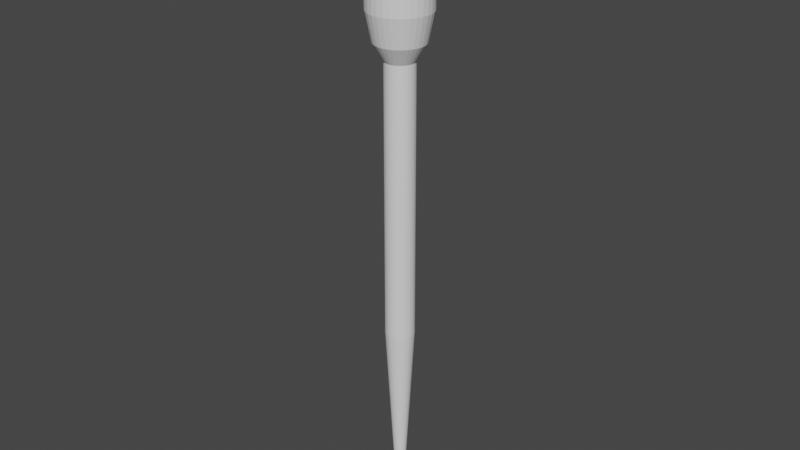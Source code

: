 # Source: PipetScaled.blend  (saved by Blender 2.82.7; exported with 4.5.12 LTS)
import bpy
from mathutils import Matrix  # noqa: F401  (used for matrix-valued properties, if any)

bpy.ops.wm.read_factory_settings(use_empty=True)
scene = bpy.context.scene
scene.name = 'Scene'

# ---- collections
col_collection = bpy.data.collections.new('Collection'); scene.collection.children.link(col_collection)

# ---- world
world_world = bpy.data.worlds.new('World'); scene.world = world_world
world_world.use_nodes = True; world_world.node_tree.nodes.clear()
_N = world_world.node_tree.nodes; _L = world_world.node_tree.links
n0 = _N.new('ShaderNodeOutputWorld'); n0.name = 'World Output'; n0.location = (300, 300)
n1 = _N.new('ShaderNodeBackground'); n1.name = 'Background'; n1.location = (10, 300)
n1.inputs[0].default_value = (0.05088, 0.05088, 0.05088, 1.0)
_L.new(n1.outputs[0], n0.inputs[0])
n0.is_active_output = True
world_world.color = (0.05088, 0.05088, 0.05088)
world_world.use_sun_shadow = False
world_world.sun_shadow_jitter_overblur = 0.0

# ---- meshes
me_cylinder_002 = bpy.data.meshes.new('Cylinder.002')
me_cylinder_002.from_pydata([(-1.108e-06, 0.00895, -0.0084), (-1.108e-06, 0.00895, 0.1613), (0.001746, 0.008778, -0.0084), (0.001746, 0.008778, 0.1613), (0.003424, 0.008269, -0.0084), (0.003424, 0.008269, 0.1613), (0.004973, 0.007442, -0.0084), (0.004973, 0.007442, 0.1613), (0.006327, 0.006329, -0.0084), (0.006327, 0.006329, 0.1613), (0.007443, 0.004972, -0.0084), (0.007443, 0.004972, 0.1613), (0.008269, 0.003425, -0.0084), (0.008269, 0.003425, 0.1613), (0.008777, 0.001746, -0.0084), (0.008777, 0.001746, 0.1613), (0.008948, 7.206e-09, -0.0084), (0.008948, 7.206e-09, 0.1613), (0.008777, -0.001746, -0.0084), (0.008777, -0.001746, 0.1613), (0.008269, -0.003425, -0.0084), (0.008269, -0.003425, 0.1613), (0.007443, -0.004972, -0.0084), (0.007443, -0.004972, 0.1613), (0.006327, -0.006329, -0.0084), (0.006327, -0.006329, 0.1613), (0.004973, -0.007442, -0.0084), (0.004973, -0.007442, 0.1613), (0.003424, -0.008269, -0.0084), (0.003424, -0.008269, 0.1613), (0.001746, -0.008778, -0.0084), (0.001746, -0.008778, 0.1613), (-1.108e-06, -0.00895, -0.0084), (-1.108e-06, -0.00895, 0.1613), (-0.001746, -0.008778, -0.0084), (-0.001746, -0.008778, 0.1613), (-0.003423, -0.008269, -0.0084), (-0.003423, -0.008269, 0.1613), (-0.004974, -0.007442, -0.0084), (-0.004974, -0.007442, 0.1613), (-0.00633, -0.006329, -0.0084), (-0.00633, -0.006329, 0.1613), (-0.007442, -0.004972, -0.0084), (-0.007442, -0.004972, 0.1613), (-0.008269, -0.003425, -0.0084), (-0.008269, -0.003425, 0.1613), (-0.008779, -0.001746, -0.0084), (-0.008779, -0.001746, 0.1613), (-0.008952, 1.517e-08, -0.0084), (-0.008952, 1.517e-08, 0.1613), (-0.008779, 0.001746, -0.0084), (-0.008779, 0.001746, 0.1613), (-0.008269, 0.003425, -0.0084), (-0.008269, 0.003425, 0.1613), (-0.007442, 0.004972, -0.0084), (-0.007442, 0.004972, 0.1613), (-0.00633, 0.006329, -0.0084), (-0.00633, 0.006329, 0.1613), (-0.004974, 0.007442, -0.0084), (-0.004974, 0.007442, 0.1613), (-0.003423, 0.008269, -0.0084), (-0.003423, 0.008269, 0.1613), (-0.001746, 0.008778, -0.0084), (-0.001746, 0.008778, 0.1613), (-1.108e-06, 0.0153, -0.01896), (0.002984, 0.015, -0.01896), (0.005854, 0.01413, -0.01896), (0.008496, 0.01272, -0.01896), (0.01082, 0.01082, -0.01896), (0.01272, 0.008499, -0.01896), (0.01413, 0.005854, -0.01896), (0.015, 0.002984, -0.01896), (0.0153, 7.685e-09, -0.01896), (0.015, -0.002984, -0.01896), (0.01413, -0.005854, -0.01896), (0.01272, -0.008499, -0.01896), (0.01082, -0.01082, -0.01896), (0.008496, -0.01272, -0.01896), (0.005853, -0.01413, -0.01896), (0.002984, -0.015, -0.01896), (-1.108e-06, -0.0153, -0.01896), (-0.002984, -0.015, -0.01896), (-0.005855, -0.01413, -0.01896), (-0.008498, -0.01272, -0.01896), (-0.01082, -0.01082, -0.01896), (-0.01272, -0.008499, -0.01896), (-0.01413, -0.005854, -0.01896), (-0.015, -0.002984, -0.01896), (-0.0153, 2.13e-08, -0.01896), (-0.015, 0.002984, -0.01896), (-0.01413, 0.005854, -0.01896), (-0.01272, 0.008499, -0.01896), (-0.01082, 0.01082, -0.01896), (-0.008498, 0.01272, -0.01896), (-0.005855, 0.01413, -0.01896), (-0.002984, 0.015, -0.01896), (-1.108e-06, 0.01888, -0.0364), (0.003684, 0.01852, -0.0364), (0.007226, 0.01744, -0.0364), (0.01049, 0.0157, -0.0364), (0.01335, 0.01335, -0.0364), (0.0157, 0.01049, -0.0364), (0.01745, 0.007226, -0.0364), (0.01852, 0.003684, -0.0364), (0.01888, 7.956e-09, -0.0364), (0.01852, -0.003684, -0.0364), (0.01745, -0.007226, -0.0364), (0.0157, -0.01049, -0.0364), (0.01335, -0.01335, -0.0364), (0.01049, -0.0157, -0.0364), (0.007226, -0.01744, -0.0364), (0.003684, -0.01852, -0.0364), (-1.108e-06, -0.01888, -0.0364), (-0.003684, -0.01852, -0.0364), (-0.007228, -0.01744, -0.0364), (-0.01049, -0.0157, -0.0364), (-0.01335, -0.01335, -0.0364), (-0.0157, -0.01049, -0.0364), (-0.01745, -0.007226, -0.0364), (-0.01852, -0.003684, -0.0364), (-0.01888, 2.476e-08, -0.0364), (-0.01852, 0.003684, -0.0364), (-0.01745, 0.007226, -0.0364), (-0.0157, 0.01049, -0.0364), (-0.01335, 0.01335, -0.0364), (-0.01049, 0.0157, -0.0364), (-0.007228, 0.01744, -0.0364), (-0.003684, 0.01852, -0.0364), (-1.108e-06, 0.01888, -0.05826), (0.003684, 0.01852, -0.05826), (0.007226, 0.01744, -0.05826), (0.01049, 0.0157, -0.05826), (0.01335, 0.01335, -0.05826), (0.0157, 0.01049, -0.05826), (0.01745, 0.007226, -0.05826), (0.01852, 0.003684, -0.05826), (0.01888, 7.956e-09, -0.05826), (0.01852, -0.003684, -0.05826), (0.01745, -0.007226, -0.05826), (0.0157, -0.01049, -0.05826), (0.01335, -0.01335, -0.05826), (0.01049, -0.0157, -0.05826), (0.007226, -0.01744, -0.05826), (0.003684, -0.01852, -0.05826), (-1.108e-06, -0.01888, -0.05826), (-0.003684, -0.01852, -0.05826), (-0.007228, -0.01744, -0.05826), (-0.01049, -0.0157, -0.05826), (-0.01335, -0.01335, -0.05826), (-0.0157, -0.01049, -0.05826), (-0.01745, -0.007226, -0.05826), (-0.01852, -0.003684, -0.05826), (-0.01888, 2.476e-08, -0.05826), (-0.01852, 0.003684, -0.05826), (-0.01745, 0.007226, -0.05826), (-0.0157, 0.01049, -0.05826), (-0.01335, 0.01335, -0.05826), (-0.01049, 0.0157, -0.05826), (-0.007228, 0.01744, -0.05826), (-0.003684, 0.01852, -0.05826), (-1.108e-06, 0.01888, -0.078), (0.003684, 0.01852, -0.078), (0.007226, 0.01744, -0.078), (0.01049, 0.0157, -0.078), (0.01335, 0.01335, -0.078), (0.0157, 0.01049, -0.078), (0.01745, 0.007226, -0.078), (0.01852, 0.003684, -0.078), (0.01888, 7.956e-09, -0.078), (0.01852, -0.003684, -0.078), (0.01745, -0.007226, -0.078), (0.0157, -0.01049, -0.078), (0.01335, -0.01335, -0.078), (0.01049, -0.0157, -0.078), (0.007226, -0.01744, -0.078), (0.003684, -0.01852, -0.078), (-1.108e-06, -0.01888, -0.078), (-0.003684, -0.01852, -0.078), (-0.007228, -0.01744, -0.078), (-0.01049, -0.0157, -0.078), (-0.01335, -0.01335, -0.078), (-0.0157, -0.01049, -0.078), (-0.01745, -0.007226, -0.078), (-0.01852, -0.003684, -0.078), (-0.01888, 2.476e-08, -0.078), (-0.01852, 0.003684, -0.078), (-0.01745, 0.007226, -0.078), (-0.0157, 0.01049, -0.078), (-0.01335, 0.01335, -0.078), (-0.01049, 0.0157, -0.078), (-0.007228, 0.01744, -0.078), (-0.003684, 0.01852, -0.078), (-1.108e-06, 0.0149, -0.0934), (0.002906, 0.01461, -0.0934), (0.0057, 0.01376, -0.0934), (0.008273, 0.01239, -0.0934), (0.01053, 0.01053, -0.0934), (0.01239, 0.008275, -0.0934), (0.01376, 0.0057, -0.0934), (0.01461, 0.002906, -0.0934), (0.01489, 5.852e-09, -0.0934), (0.01461, -0.002906, -0.0934), (0.01376, -0.0057, -0.0934), (0.01239, -0.008275, -0.0934), (0.01053, -0.01053, -0.0934), (0.008273, -0.01238, -0.0934), (0.0057, -0.01376, -0.0934), (0.002906, -0.01461, -0.0934), (-1.108e-06, -0.0149, -0.0934), (-0.002904, -0.01461, -0.0934), (-0.005702, -0.01376, -0.0934), (-0.008275, -0.01238, -0.0934), (-0.01053, -0.01053, -0.0934), (-0.01239, -0.008275, -0.0934), (-0.01376, -0.0057, -0.0934), (-0.01461, -0.002906, -0.0934), (-0.0149, 1.911e-08, -0.0934), (-0.01461, 0.002906, -0.0934), (-0.01376, 0.0057, -0.0934), (-0.01239, 0.008275, -0.0934), (-0.01053, 0.01053, -0.0934), (-0.008275, 0.01239, -0.0934), (-0.005702, 0.01376, -0.0934), (-0.002904, 0.01461, -0.0934), (-1.108e-06, 0.01105, -0.09913), (0.002158, 0.01084, -0.09913), (0.004229, 0.01021, -0.09913), (0.006141, 0.009191, -0.09913), (0.007815, 0.007816, -0.09913), (0.009192, 0.006141, -0.09913), (0.01021, 0.00423, -0.09913), (0.01084, 0.002157, -0.09913), (0.01105, 8.229e-09, -0.09913), (0.01084, -0.002157, -0.09913), (0.01021, -0.00423, -0.09913), (0.009192, -0.006141, -0.09913), (0.007815, -0.007816, -0.09913), (0.006141, -0.009191, -0.09913), (0.004229, -0.01021, -0.09913), (0.002158, -0.01084, -0.09913), (-1.108e-06, -0.01105, -0.09913), (-0.002156, -0.01084, -0.09913), (-0.004232, -0.01021, -0.09913), (-0.006141, -0.009191, -0.09913), (-0.007816, -0.007816, -0.09913), (-0.009193, -0.006141, -0.09913), (-0.01021, -0.00423, -0.09913), (-0.01084, -0.002157, -0.09913), (-0.01105, 1.807e-08, -0.09913), (-0.01084, 0.002157, -0.09913), (-0.01021, 0.00423, -0.09913), (-0.009193, 0.006141, -0.09913), (-0.007816, 0.007816, -0.09913), (-0.006141, 0.009191, -0.09913), (-0.004232, 0.01021, -0.09913), (-0.002156, 0.01084, -0.09913), (-1.108e-06, 0.006791, -0.103), (0.001326, 0.00666, -0.103), (0.002599, 0.006274, -0.103), (0.003772, 0.005646, -0.103), (0.004802, 0.004802, -0.103), (0.005647, 0.003773, -0.103), (0.006274, 0.002599, -0.103), (0.006661, 0.001325, -0.103), (0.006789, 1.087e-08, -0.103), (0.006661, -0.001325, -0.103), (0.006274, -0.002599, -0.103), (0.005647, -0.003773, -0.103), (0.004802, -0.004802, -0.103), (0.003772, -0.005646, -0.103), (0.002599, -0.006274, -0.103), (0.001326, -0.00666, -0.103), (-1.108e-06, -0.006791, -0.103), (-0.001325, -0.00666, -0.103), (-0.002599, -0.006274, -0.103), (-0.003774, -0.005646, -0.103), (-0.004804, -0.004802, -0.103), (-0.005647, -0.003773, -0.103), (-0.006272, -0.002599, -0.103), (-0.006662, -0.001325, -0.103), (-0.006791, 1.691e-08, -0.103), (-0.006662, 0.001325, -0.103), (-0.006272, 0.002599, -0.103), (-0.005647, 0.003773, -0.103), (-0.004804, 0.004802, -0.103), (-0.003774, 0.005646, -0.103), (-0.002599, 0.006274, -0.103), (-0.001325, 0.00666, -0.103), (-1.108e-06, 0.003396, -0.1038), (0.0006626, 0.003331, -0.1038), (0.001298, 0.003138, -0.1038), (0.001887, 0.002824, -0.1038), (0.0024, 0.002401, -0.1038), (0.002824, 0.001887, -0.1038), (0.003136, 0.0013, -0.1038), (0.003331, 0.0006625, -0.1038), (0.003396, 1.297e-08, -0.1038), (0.003331, -0.0006625, -0.1038), (0.003136, -0.0013, -0.1038), (0.002824, -0.001887, -0.1038), (0.0024, -0.002401, -0.1038), (0.001887, -0.002824, -0.1038), (0.001298, -0.003137, -0.1038), (0.0006626, -0.003331, -0.1038), (-1.108e-06, -0.003396, -0.1038), (-0.0006611, -0.003331, -0.1038), (-0.0013, -0.003137, -0.1038), (-0.001887, -0.002824, -0.1038), (-0.002401, -0.002401, -0.1038), (-0.002826, -0.001887, -0.1038), (-0.003139, -0.0013, -0.1038), (-0.003331, -0.0006625, -0.1038), (-0.003396, 1.599e-08, -0.1038), (-0.003331, 0.0006625, -0.1038), (-0.003139, 0.0013, -0.1038), (-0.002826, 0.001887, -0.1038), (-0.002401, 0.002401, -0.1038), (-0.001887, 0.002824, -0.1038), (-0.0013, 0.003138, -0.1038), (-0.0006611, 0.003331, -0.1038), (0.0007676, 0.003862, 0.2512), (-1.108e-06, 0.003937, 0.2512), (0.001508, 0.003638, 0.2512), (0.002187, 0.003274, 0.2512), (0.002786, 0.002784, 0.2512), (0.003274, 0.002188, 0.2512), (0.003638, 0.001507, 0.2512), (0.003861, 0.0007682, 0.2512), (0.003939, 6.827e-09, 0.2512), (0.003861, -0.0007682, 0.2512), (0.003638, -0.001507, 0.2512), (0.003274, -0.002188, 0.2512), (0.002786, -0.002784, 0.2512), (0.002187, -0.003274, 0.2512), (0.001508, -0.003638, 0.2512), (0.0007676, -0.003862, 0.2512), (-1.108e-06, -0.003937, 0.2512), (-0.0007679, -0.003862, 0.2512), (-0.001508, -0.003638, 0.2512), (-0.002187, -0.003274, 0.2512), (-0.002784, -0.002784, 0.2512), (-0.003274, -0.002188, 0.2512), (-0.00364, -0.001507, 0.2512), (-0.00386, -0.0007682, 0.2512), (-0.003938, 1.033e-08, 0.2512), (-0.00386, 0.0007682, 0.2512), (-0.00364, 0.001507, 0.2512), (-0.003274, 0.002188, 0.2512), (-0.002784, 0.002784, 0.2512), (-0.002187, 0.003274, 0.2512), (-0.001508, 0.003638, 0.2512), (-0.0007679, 0.003862, 0.2512), (0.0004948, 0.00248, 0.2832), (-1.108e-06, 0.002529, 0.2832), (0.0009678, 0.002337, 0.2832), (0.001405, 0.002103, 0.2832), (0.001788, 0.001788, 0.2832), (0.002103, 0.001405, 0.2832), (0.002339, 0.0009678, 0.2832), (0.002482, 0.0004934, 0.2832), (0.00253, 3.668e-09, 0.2832), (0.002482, -0.0004934, 0.2832), (0.002339, -0.0009678, 0.2832), (0.002103, -0.001405, 0.2832), (0.001788, -0.001788, 0.2832), (0.001405, -0.002103, 0.2832), (0.0009678, -0.002337, 0.2832), (0.0004948, -0.00248, 0.2832), (-1.108e-06, -0.002529, 0.2832), (-0.0004932, -0.00248, 0.2832), (-0.0009662, -0.002337, 0.2832), (-0.001403, -0.002103, 0.2832), (-0.001788, -0.001788, 0.2832), (-0.002103, -0.001405, 0.2832), (-0.002338, -0.0009678, 0.2832), (-0.002481, -0.0004934, 0.2832), (-0.002528, 5.92e-09, 0.2832), (-0.002481, 0.0004934, 0.2832), (-0.002338, 0.0009678, 0.2832), (-0.002103, 0.001405, 0.2832), (-0.001788, 0.001788, 0.2832), (-0.001403, 0.002103, 0.2832), (-0.0009662, 0.002337, 0.2832), (-0.0004932, 0.00248, 0.2832), (0.0004109, 0.002061, 0.2832), (-1.108e-06, 0.002101, 0.2832), (0.0008057, 0.001941, 0.2832), (0.001166, 0.001747, 0.2832), (0.001485, 0.001486, 0.2832), (0.001748, 0.001167, 0.2832), (0.001941, 0.000804, 0.2832), (0.002061, 0.0004099, 0.2832), (0.002103, 5.597e-09, 0.2832), (0.002061, -0.0004099, 0.2832), (0.001941, -0.000804, 0.2832), (0.001748, -0.001167, 0.2832), (0.001485, -0.001486, 0.2832), (0.001166, -0.001747, 0.2832), (0.0008057, -0.001941, 0.2832), (0.0004109, -0.002061, 0.2832), (-1.108e-06, -0.002101, 0.2832), (-0.0004112, -0.002061, 0.2832), (-0.000806, -0.001941, 0.2832), (-0.001168, -0.001747, 0.2832), (-0.001485, -0.001486, 0.2832), (-0.001746, -0.001167, 0.2832), (-0.001943, -0.000804, 0.2832), (-0.002061, -0.0004099, 0.2832), (-0.002101, 7.467e-09, 0.2832), (-0.002061, 0.0004099, 0.2832), (-0.001943, 0.000804, 0.2832), (-0.001746, 0.001167, 0.2832), (-0.001485, 0.001486, 0.2832), (-0.001168, 0.001747, 0.2832), (-0.000806, 0.001941, 0.2832), (-0.0004112, 0.002061, 0.2832), (0.001572, 0.007894, 0.1613), (-1.108e-06, 0.008049, 0.1613), (0.003079, 0.007436, 0.1613), (0.004472, 0.006693, 0.1613), (0.00569, 0.005692, 0.1613), (0.006694, 0.004472, 0.1613), (0.007438, 0.00308, 0.1613), (0.007893, 0.00157, 0.1613), (0.00805, -6.939e-09, 0.1613), (0.007893, -0.00157, 0.1613), (0.007438, -0.00308, 0.1613), (0.006694, -0.004472, 0.1613), (0.00569, -0.005692, 0.1613), (0.004472, -0.006693, 0.1613), (0.003079, -0.007436, 0.1613), (0.001572, -0.007894, 0.1613), (-1.108e-06, -0.008049, 0.1613), (-0.001571, -0.007894, 0.1613), (-0.003078, -0.007436, 0.1613), (-0.004474, -0.006693, 0.1613), (-0.005691, -0.005692, 0.1613), (-0.006692, -0.004472, 0.1613), (-0.007436, -0.00308, 0.1613), (-0.007892, -0.00157, 0.1613), (-0.008048, 2.254e-10, 0.1613), (-0.007892, 0.00157, 0.1613), (-0.007436, 0.00308, 0.1613), (-0.006692, 0.004472, 0.1613), (-0.005691, 0.005692, 0.1613), (-0.004474, 0.006693, 0.1613), (-0.003078, 0.007436, 0.1613), (-0.001571, 0.007894, 0.1613), (0.001592, 0.007992, -0.008384), (-1.108e-06, 0.008149, -0.008384), (0.003119, 0.007528, -0.008384), (0.004527, 0.006775, -0.008384), (0.005763, 0.005762, -0.008384), (0.006776, 0.004527, -0.008384), (0.007529, 0.003118, -0.008384), (0.007993, 0.00159, -0.008384), (0.008149, 2.139e-09, -0.008384), (0.007993, -0.00159, -0.008384), (0.007529, -0.003118, -0.008384), (0.006776, -0.004527, -0.008384), (0.005763, -0.005762, -0.008384), (0.004527, -0.006775, -0.008384), (0.003119, -0.007528, -0.008384), (0.001592, -0.007992, -0.008384), (-1.108e-06, -0.008149, -0.008384), (-0.00159, -0.007992, -0.008384), (-0.003118, -0.007528, -0.008384), (-0.004527, -0.006775, -0.008384), (-0.005763, -0.005762, -0.008384), (-0.006774, -0.004527, -0.008384), (-0.007528, -0.003118, -0.008384), (-0.007991, -0.00159, -0.008384), (-0.008147, 9.391e-09, -0.008384), (-0.007991, 0.00159, -0.008384), (-0.007528, 0.003118, -0.008384), (-0.006774, 0.004527, -0.008384), (-0.005763, 0.005762, -0.008384), (-0.004527, 0.006775, -0.008384), (-0.003118, 0.007528, -0.008384), (-0.00159, 0.007992, -0.008384), (0.002805, 0.0141, -0.01897), (-1.108e-06, 0.01438, -0.01897), (0.005502, 0.01328, -0.01897), (0.007989, 0.01195, -0.01897), (0.01017, 0.01017, -0.01897), (0.01195, 0.007988, -0.01897), (0.01328, 0.005502, -0.01897), (0.0141, 0.002805, -0.01897), (0.01438, -1.731e-08, -0.01897), (0.0141, -0.002805, -0.01897), (0.01328, -0.005502, -0.01897), (0.01195, -0.007988, -0.01897), (0.01017, -0.01017, -0.01897), (0.007989, -0.01195, -0.01897), (0.005502, -0.01328, -0.01897), (0.002805, -0.0141, -0.01897), (-1.108e-06, -0.01438, -0.01897), (-0.002805, -0.0141, -0.01897), (-0.005504, -0.01328, -0.01897), (-0.007987, -0.01195, -0.01897), (-0.01017, -0.01017, -0.01897), (-0.01195, -0.007988, -0.01897), (-0.01328, -0.005502, -0.01897), (-0.0141, -0.002805, -0.01897), (-0.01438, -4.515e-09, -0.01897), (-0.0141, 0.002805, -0.01897), (-0.01328, 0.005502, -0.01897), (-0.01195, 0.007988, -0.01897), (-0.01017, 0.01017, -0.01897), (-0.007987, 0.01195, -0.01897), (-0.005504, 0.01328, -0.01897), (-0.002805, 0.0141, -0.01897), (0.003392, 0.01706, -0.03639), (-1.108e-06, 0.01739, -0.03639), (0.006656, 0.01607, -0.03639), (0.009665, 0.01446, -0.03639), (0.0123, 0.0123, -0.03639), (0.01446, 0.009664, -0.03639), (0.01607, 0.006656, -0.03639), (0.01706, 0.003393, -0.03639), (0.0174, -1.49e-08, -0.03639), (0.01706, -0.003393, -0.03639), (0.01607, -0.006656, -0.03639), (0.01446, -0.009664, -0.03639), (0.0123, -0.0123, -0.03639), (0.009665, -0.01446, -0.03639), (0.006656, -0.01607, -0.03639), (0.003392, -0.01706, -0.03639), (-1.108e-06, -0.01739, -0.03639), (-0.003394, -0.01706, -0.03639), (-0.006654, -0.01607, -0.03639), (-0.009664, -0.01446, -0.03639), (-0.0123, -0.0123, -0.03639), (-0.01446, -0.009664, -0.03639), (-0.01607, -0.006656, -0.03639), (-0.01706, -0.003393, -0.03639), (-0.01739, 5.81e-10, -0.03639), (-0.01706, 0.003393, -0.03639), (-0.01607, 0.006656, -0.03639), (-0.01446, 0.009664, -0.03639), (-0.0123, 0.0123, -0.03639), (-0.009664, 0.01446, -0.03639), (-0.006654, 0.01607, -0.03639), (-0.003394, 0.01706, -0.03639), (0.003365, 0.01691, -0.07801), (-1.108e-06, 0.01724, -0.07801), (0.006598, 0.01593, -0.07801), (0.009581, 0.01434, -0.07801), (0.01219, 0.01219, -0.07801), (0.01434, 0.00958, -0.07801), (0.01593, 0.006599, -0.07801), (0.01691, 0.003364, -0.07801), (0.01724, -9.451e-09, -0.07801), (0.01691, -0.003364, -0.07801), (0.01593, -0.006599, -0.07801), (0.01434, -0.00958, -0.07801), (0.01219, -0.01219, -0.07801), (0.009581, -0.01434, -0.07801), (0.006598, -0.01593, -0.07801), (0.003365, -0.01691, -0.07801), (-1.108e-06, -0.01724, -0.07801), (-0.003364, -0.01691, -0.07801), (-0.006601, -0.01593, -0.07801), (-0.00958, -0.01434, -0.07801), (-0.01219, -0.01219, -0.07801), (-0.01434, -0.00958, -0.07801), (-0.01593, -0.006599, -0.07801), (-0.01691, -0.003364, -0.07801), (-0.01725, 5.898e-09, -0.07801), (-0.01691, 0.003364, -0.07801), (-0.01593, 0.006599, -0.07801), (-0.01434, 0.00958, -0.07801), (-0.01219, 0.01219, -0.07801), (-0.00958, 0.01434, -0.07801), (-0.006601, 0.01593, -0.07801), (-0.003364, 0.01691, -0.07801), (0.002665, 0.0134, -0.09338), (-1.108e-06, 0.01366, -0.09338), (0.005229, 0.01262, -0.09338), (0.007592, 0.01136, -0.09338), (0.009662, 0.009661, -0.09338), (0.01136, 0.00759, -0.09338), (0.01262, 0.005228, -0.09338), (0.0134, 0.002665, -0.09338), (0.01366, -9.677e-09, -0.09338), (0.0134, -0.002665, -0.09338), (0.01262, -0.005228, -0.09338), (0.01136, -0.00759, -0.09338), (0.009662, -0.009661, -0.09338), (0.007592, -0.01136, -0.09338), (0.005229, -0.01262, -0.09338), (0.002665, -0.0134, -0.09338), (-1.108e-06, -0.01366, -0.09338), (-0.002664, -0.0134, -0.09338), (-0.005227, -0.01262, -0.09338), (-0.00759, -0.01136, -0.09338), (-0.00966, -0.009661, -0.09338), (-0.01136, -0.00759, -0.09338), (-0.01262, -0.005228, -0.09338), (-0.0134, -0.002665, -0.09338), (-0.01366, 2.484e-09, -0.09338), (-0.0134, 0.002665, -0.09338), (-0.01262, 0.005228, -0.09338), (-0.01136, 0.00759, -0.09338), (-0.00966, 0.009661, -0.09338), (-0.00759, 0.01136, -0.09338), (-0.005227, 0.01262, -0.09338), (-0.002664, 0.0134, -0.09338), (0.001981, 0.009949, -0.09912), (7.992e-07, 0.01014, -0.09912), (0.003882, 0.009372, -0.09912), (0.005635, 0.008435, -0.09912), (0.007174, 0.007173, -0.09912), (0.008435, 0.005636, -0.09912), (0.009374, 0.003882, -0.09912), (0.00995, 0.001979, -0.09912), (0.01014, -2.835e-08, -0.09912), (0.00995, -0.001979, -0.09912), (0.009374, -0.003882, -0.09912), (0.008435, -0.005636, -0.09912), (0.007174, -0.007173, -0.09912), (0.005635, -0.008435, -0.09912), (0.003882, -0.009372, -0.09912), (0.001981, -0.009949, -0.09912), (7.992e-07, -0.01014, -0.09912), (-0.001979, -0.009949, -0.09912), (-0.003883, -0.009372, -0.09912), (-0.005634, -0.008435, -0.09912), (-0.007173, -0.007173, -0.09912), (-0.008433, -0.005636, -0.09912), (-0.009372, -0.003882, -0.09912), (-0.00995, -0.001979, -0.09912), (-0.01014, -1.932e-08, -0.09912), (-0.00995, 0.001979, -0.09912), (-0.009372, 0.003882, -0.09912), (-0.008433, 0.005636, -0.09912), (-0.007173, 0.007173, -0.09912), (-0.005634, 0.008435, -0.09912), (-0.003883, 0.009372, -0.09912), (-0.001979, 0.009949, -0.09912), (0.001206, 0.006059, -0.103), (7.992e-07, 0.006178, -0.103), (0.002366, 0.005707, -0.103), (0.003432, 0.005137, -0.103), (0.004369, 0.004368, -0.103), (0.005137, 0.003432, -0.103), (0.005708, 0.002364, -0.103), (0.00606, 0.001205, -0.103), (0.006177, -3.004e-08, -0.103), (0.00606, -0.001205, -0.103), (0.005708, -0.002364, -0.103), (0.005137, -0.003432, -0.103), (0.004369, -0.004368, -0.103), (0.003432, -0.005137, -0.103), (0.002366, -0.005707, -0.103), (0.001206, -0.006059, -0.103), (7.992e-07, -0.006178, -0.103), (-0.001205, -0.006059, -0.103), (-0.002364, -0.005707, -0.103), (-0.003431, -0.005137, -0.103), (-0.004369, -0.004368, -0.103), (-0.005136, -0.003432, -0.103), (-0.005708, -0.002364, -0.103), (-0.006059, -0.001205, -0.103), (-0.006177, -2.454e-08, -0.103), (-0.006059, 0.001205, -0.103), (-0.005708, 0.002364, -0.103), (-0.005136, 0.003432, -0.103), (-0.004369, 0.004368, -0.103), (-0.003431, 0.005137, -0.103), (-0.002364, 0.005707, -0.103), (-0.001205, 0.006059, -0.103), (0.0005749, 0.00288, -0.1036), (7.992e-07, 0.002936, -0.1036), (0.001124, 0.002713, -0.1036), (0.001632, 0.002442, -0.1036), (0.002078, 0.002076, -0.1036), (0.002442, 0.001631, -0.1036), (0.002713, 0.001124, -0.1036), (0.002881, 0.0005728, -0.1036), (0.002936, -3.324e-08, -0.1036), (0.002881, -0.0005729, -0.1036), (0.002713, -0.001124, -0.1036), (0.002442, -0.001631, -0.1036), (0.002078, -0.002076, -0.1036), (0.001632, -0.002442, -0.1036), (0.001124, -0.002713, -0.1036), (0.0005749, -0.00288, -0.1036), (7.992e-07, -0.002936, -0.1036), (-0.0005733, -0.00288, -0.1036), (-0.001123, -0.002713, -0.1036), (-0.00163, -0.002442, -0.1036), (-0.002076, -0.002076, -0.1036), (-0.002441, -0.001631, -0.1036), (-0.002711, -0.001124, -0.1036), (-0.002879, -0.0005729, -0.1036), (-0.002935, -3.063e-08, -0.1036), (-0.002879, 0.0005728, -0.1036), (-0.002711, 0.001124, -0.1036), (-0.002441, 0.001631, -0.1036), (-0.002076, 0.002076, -0.1036), (-0.00163, 0.002442, -0.1036), (-0.001123, 0.002713, -0.1036), (-0.0005733, 0.00288, -0.1036)], [], [(0, 1, 3, 2), (2, 3, 5, 4), (4, 5, 7, 6), (6, 7, 9, 8), (8, 9, 11, 10), (10, 11, 13, 12), (12, 13, 15, 14), (14, 15, 17, 16), (16, 17, 19, 18), (18, 19, 21, 20), (20, 21, 23, 22), (22, 23, 25, 24), (24, 25, 27, 26), (26, 27, 29, 28), (28, 29, 31, 30), (30, 31, 33, 32), (32, 33, 35, 34), (34, 35, 37, 36), (36, 37, 39, 38), (38, 39, 41, 40), (40, 41, 43, 42), (42, 43, 45, 44), (44, 45, 47, 46), (46, 47, 49, 48), (48, 49, 51, 50), (50, 51, 53, 52), (52, 53, 55, 54), (54, 55, 57, 56), (56, 57, 59, 58), (58, 59, 61, 60), (5, 3, 320, 322), (60, 61, 63, 62), (62, 63, 1, 0), (8, 10, 69, 68), (88, 89, 121, 120), (26, 28, 78, 77), (44, 46, 87, 86), (0, 2, 65, 64), (62, 0, 64, 95), (18, 20, 74, 73), (36, 38, 83, 82), (54, 56, 92, 91), (10, 12, 70, 69), (28, 30, 79, 78), (46, 48, 88, 87), (2, 4, 66, 65), (20, 22, 75, 74), (38, 40, 84, 83), (56, 58, 93, 92), (12, 14, 71, 70), (30, 32, 80, 79), (48, 50, 89, 88), (4, 6, 67, 66), (22, 24, 76, 75), (40, 42, 85, 84), (58, 60, 94, 93), (14, 16, 72, 71), (32, 34, 81, 80), (50, 52, 90, 89), (6, 8, 68, 67), (24, 26, 77, 76), (42, 44, 86, 85), (60, 62, 95, 94), (16, 18, 73, 72), (34, 36, 82, 81), (52, 54, 91, 90), (123, 124, 156, 155), (75, 76, 108, 107), (89, 90, 122, 121), (76, 77, 109, 108), (90, 91, 123, 122), (77, 78, 110, 109), (64, 65, 97, 96), (91, 92, 124, 123), (78, 79, 111, 110), (65, 66, 98, 97), (92, 93, 125, 124), (79, 80, 112, 111), (66, 67, 99, 98), (93, 94, 126, 125), (80, 81, 113, 112), (67, 68, 100, 99), (94, 95, 127, 126), (81, 82, 114, 113), (68, 69, 101, 100), (95, 64, 96, 127), (82, 83, 115, 114), (69, 70, 102, 101), (83, 84, 116, 115), (70, 71, 103, 102), (84, 85, 117, 116), (71, 72, 104, 103), (85, 86, 118, 117), (72, 73, 105, 104), (86, 87, 119, 118), (73, 74, 106, 105), (87, 88, 120, 119), (74, 75, 107, 106), (158, 159, 191, 190), (110, 111, 143, 142), (97, 98, 130, 129), (124, 125, 157, 156), (111, 112, 144, 143), (98, 99, 131, 130), (125, 126, 158, 157), (112, 113, 145, 144), (99, 100, 132, 131), (126, 127, 159, 158), (113, 114, 146, 145), (100, 101, 133, 132), (127, 96, 128, 159), (114, 115, 147, 146), (101, 102, 134, 133), (115, 116, 148, 147), (102, 103, 135, 134), (116, 117, 149, 148), (103, 104, 136, 135), (117, 118, 150, 149), (104, 105, 137, 136), (118, 119, 151, 150), (105, 106, 138, 137), (119, 120, 152, 151), (106, 107, 139, 138), (120, 121, 153, 152), (107, 108, 140, 139), (121, 122, 154, 153), (108, 109, 141, 140), (122, 123, 155, 154), (109, 110, 142, 141), (96, 97, 129, 128), (180, 181, 213, 212), (145, 146, 178, 177), (132, 133, 165, 164), (159, 128, 160, 191), (146, 147, 179, 178), (133, 134, 166, 165), (147, 148, 180, 179), (134, 135, 167, 166), (148, 149, 181, 180), (135, 136, 168, 167), (149, 150, 182, 181), (136, 137, 169, 168), (150, 151, 183, 182), (137, 138, 170, 169), (151, 152, 184, 183), (138, 139, 171, 170), (152, 153, 185, 184), (139, 140, 172, 171), (153, 154, 186, 185), (140, 141, 173, 172), (154, 155, 187, 186), (141, 142, 174, 173), (128, 129, 161, 160), (155, 156, 188, 187), (142, 143, 175, 174), (129, 130, 162, 161), (156, 157, 189, 188), (143, 144, 176, 175), (130, 131, 163, 162), (157, 158, 190, 189), (144, 145, 177, 176), (131, 132, 164, 163), (215, 216, 248, 247), (167, 168, 200, 199), (181, 182, 214, 213), (168, 169, 201, 200), (182, 183, 215, 214), (169, 170, 202, 201), (183, 184, 216, 215), (170, 171, 203, 202), (184, 185, 217, 216), (171, 172, 204, 203), (185, 186, 218, 217), (172, 173, 205, 204), (186, 187, 219, 218), (173, 174, 206, 205), (160, 161, 193, 192), (187, 188, 220, 219), (174, 175, 207, 206), (161, 162, 194, 193), (188, 189, 221, 220), (175, 176, 208, 207), (162, 163, 195, 194), (189, 190, 222, 221), (176, 177, 209, 208), (163, 164, 196, 195), (190, 191, 223, 222), (177, 178, 210, 209), (164, 165, 197, 196), (191, 160, 192, 223), (178, 179, 211, 210), (165, 166, 198, 197), (179, 180, 212, 211), (166, 167, 199, 198), (250, 251, 283, 282), (202, 203, 235, 234), (216, 217, 249, 248), (203, 204, 236, 235), (217, 218, 250, 249), (204, 205, 237, 236), (218, 219, 251, 250), (205, 206, 238, 237), (192, 193, 225, 224), (219, 220, 252, 251), (206, 207, 239, 238), (193, 194, 226, 225), (220, 221, 253, 252), (207, 208, 240, 239), (194, 195, 227, 226), (221, 222, 254, 253), (208, 209, 241, 240), (195, 196, 228, 227), (222, 223, 255, 254), (209, 210, 242, 241), (196, 197, 229, 228), (223, 192, 224, 255), (210, 211, 243, 242), (197, 198, 230, 229), (211, 212, 244, 243), (198, 199, 231, 230), (212, 213, 245, 244), (199, 200, 232, 231), (213, 214, 246, 245), (200, 201, 233, 232), (214, 215, 247, 246), (201, 202, 234, 233), (258, 259, 291, 290), (237, 238, 270, 269), (224, 225, 257, 256), (251, 252, 284, 283), (238, 239, 271, 270), (225, 226, 258, 257), (252, 253, 285, 284), (239, 240, 272, 271), (226, 227, 259, 258), (253, 254, 286, 285), (240, 241, 273, 272), (227, 228, 260, 259), (254, 255, 287, 286), (241, 242, 274, 273), (228, 229, 261, 260), (255, 224, 256, 287), (242, 243, 275, 274), (229, 230, 262, 261), (243, 244, 276, 275), (230, 231, 263, 262), (244, 245, 277, 276), (231, 232, 264, 263), (245, 246, 278, 277), (232, 233, 265, 264), (246, 247, 279, 278), (233, 234, 266, 265), (247, 248, 280, 279), (234, 235, 267, 266), (248, 249, 281, 280), (235, 236, 268, 267), (249, 250, 282, 281), (236, 237, 269, 268), (288, 289, 290, 291, 292, 293, 294, 295, 296, 297, 298, 299, 300, 301, 302, 303, 304, 305, 306, 307, 308, 309, 310, 311, 312, 313, 314, 315, 316, 317, 318, 319), (285, 286, 318, 317), (272, 273, 305, 304), (259, 260, 292, 291), (286, 287, 319, 318), (273, 274, 306, 305), (260, 261, 293, 292), (287, 256, 288, 319), (274, 275, 307, 306), (261, 262, 294, 293), (275, 276, 308, 307), (262, 263, 295, 294), (276, 277, 309, 308), (263, 264, 296, 295), (277, 278, 310, 309), (264, 265, 297, 296), (278, 279, 311, 310), (265, 266, 298, 297), (279, 280, 312, 311), (266, 267, 299, 298), (280, 281, 313, 312), (267, 268, 300, 299), (281, 282, 314, 313), (268, 269, 301, 300), (282, 283, 315, 314), (269, 270, 302, 301), (256, 257, 289, 288), (283, 284, 316, 315), (270, 271, 303, 302), (257, 258, 290, 289), (284, 285, 317, 316), (271, 272, 304, 303), (334, 333, 365, 366), (23, 21, 330, 331), (41, 39, 339, 340), (59, 57, 348, 349), (15, 13, 326, 327), (33, 31, 335, 336), (51, 49, 344, 345), (7, 5, 322, 323), (25, 23, 331, 332), (43, 41, 340, 341), (61, 59, 349, 350), (17, 15, 327, 328), (35, 33, 336, 337), (53, 51, 345, 346), (9, 7, 323, 324), (27, 25, 332, 333), (45, 43, 341, 342), (63, 61, 350, 351), (19, 17, 328, 329), (37, 35, 337, 338), (55, 53, 346, 347), (11, 9, 324, 325), (29, 27, 333, 334), (47, 45, 342, 343), (3, 1, 321, 320), (1, 63, 351, 321), (21, 19, 329, 330), (39, 37, 338, 339), (57, 55, 347, 348), (13, 11, 325, 326), (31, 29, 334, 335), (49, 47, 343, 344), (369, 368, 400, 401), (320, 321, 353, 352), (348, 347, 379, 380), (335, 334, 366, 367), (322, 320, 352, 354), (349, 348, 380, 381), (336, 335, 367, 368), (323, 322, 354, 355), (350, 349, 381, 382), (337, 336, 368, 369), (324, 323, 355, 356), (351, 350, 382, 383), (338, 337, 369, 370), (325, 324, 356, 357), (321, 351, 383, 353), (339, 338, 370, 371), (326, 325, 357, 358), (340, 339, 371, 372), (327, 326, 358, 359), (341, 340, 372, 373), (328, 327, 359, 360), (342, 341, 373, 374), (329, 328, 360, 361), (343, 342, 374, 375), (330, 329, 361, 362), (344, 343, 375, 376), (331, 330, 362, 363), (345, 344, 376, 377), (332, 331, 363, 364), (346, 345, 377, 378), (333, 332, 364, 365), (347, 346, 378, 379), (404, 403, 435, 436), (356, 355, 387, 388), (383, 382, 414, 415), (370, 369, 401, 402), (357, 356, 388, 389), (353, 383, 415, 385), (371, 370, 402, 403), (358, 357, 389, 390), (372, 371, 403, 404), (359, 358, 390, 391), (373, 372, 404, 405), (360, 359, 391, 392), (374, 373, 405, 406), (361, 360, 392, 393), (375, 374, 406, 407), (362, 361, 393, 394), (376, 375, 407, 408), (363, 362, 394, 395), (377, 376, 408, 409), (364, 363, 395, 396), (378, 377, 409, 410), (365, 364, 396, 397), (379, 378, 410, 411), (366, 365, 397, 398), (352, 353, 385, 384), (380, 379, 411, 412), (367, 366, 398, 399), (354, 352, 384, 386), (381, 380, 412, 413), (368, 367, 399, 400), (355, 354, 386, 387), (382, 381, 413, 414), (439, 438, 470, 471), (391, 390, 422, 423), (405, 404, 436, 437), (392, 391, 423, 424), (406, 405, 437, 438), (393, 392, 424, 425), (407, 406, 438, 439), (394, 393, 425, 426), (408, 407, 439, 440), (395, 394, 426, 427), (409, 408, 440, 441), (396, 395, 427, 428), (410, 409, 441, 442), (397, 396, 428, 429), (411, 410, 442, 443), (398, 397, 429, 430), (384, 385, 417, 416), (412, 411, 443, 444), (399, 398, 430, 431), (386, 384, 416, 418), (413, 412, 444, 445), (400, 399, 431, 432), (387, 386, 418, 419), (414, 413, 445, 446), (401, 400, 432, 433), (388, 387, 419, 420), (415, 414, 446, 447), (402, 401, 433, 434), (389, 388, 420, 421), (385, 415, 447, 417), (403, 402, 434, 435), (390, 389, 421, 422), (474, 473, 505, 506), (426, 425, 457, 458), (440, 439, 471, 472), (427, 426, 458, 459), (441, 440, 472, 473), (428, 427, 459, 460), (442, 441, 473, 474), (429, 428, 460, 461), (443, 442, 474, 475), (430, 429, 461, 462), (416, 417, 449, 448), (444, 443, 475, 476), (431, 430, 462, 463), (418, 416, 448, 450), (445, 444, 476, 477), (432, 431, 463, 464), (419, 418, 450, 451), (446, 445, 477, 478), (433, 432, 464, 465), (420, 419, 451, 452), (447, 446, 478, 479), (434, 433, 465, 466), (421, 420, 452, 453), (417, 447, 479, 449), (435, 434, 466, 467), (422, 421, 453, 454), (436, 435, 467, 468), (423, 422, 454, 455), (437, 436, 468, 469), (424, 423, 455, 456), (438, 437, 469, 470), (425, 424, 456, 457), (509, 508, 540, 541), (461, 460, 492, 493), (475, 474, 506, 507), (462, 461, 493, 494), (448, 449, 481, 480), (476, 475, 507, 508), (463, 462, 494, 495), (450, 448, 480, 482), (477, 476, 508, 509), (464, 463, 495, 496), (451, 450, 482, 483), (478, 477, 509, 510), (465, 464, 496, 497), (452, 451, 483, 484), (479, 478, 510, 511), (466, 465, 497, 498), (453, 452, 484, 485), (449, 479, 511, 481), (467, 466, 498, 499), (454, 453, 485, 486), (468, 467, 499, 500), (455, 454, 486, 487), (469, 468, 500, 501), (456, 455, 487, 488), (470, 469, 501, 502), (457, 456, 488, 489), (471, 470, 502, 503), (458, 457, 489, 490), (472, 471, 503, 504), (459, 458, 490, 491), (473, 472, 504, 505), (460, 459, 491, 492), (517, 516, 548, 549), (496, 495, 527, 528), (483, 482, 514, 515), (510, 509, 541, 542), (497, 496, 528, 529), (484, 483, 515, 516), (511, 510, 542, 543), (498, 497, 529, 530), (485, 484, 516, 517), (481, 511, 543, 513), (499, 498, 530, 531), (486, 485, 517, 518), (500, 499, 531, 532), (487, 486, 518, 519), (501, 500, 532, 533), (488, 487, 519, 520), (502, 501, 533, 534), (489, 488, 520, 521), (503, 502, 534, 535), (490, 489, 521, 522), (504, 503, 535, 536), (491, 490, 522, 523), (505, 504, 536, 537), (492, 491, 523, 524), (506, 505, 537, 538), (493, 492, 524, 525), (507, 506, 538, 539), (494, 493, 525, 526), (480, 481, 513, 512), (508, 507, 539, 540), (495, 494, 526, 527), (482, 480, 512, 514), (552, 551, 583, 584), (513, 543, 575, 545), (531, 530, 562, 563), (518, 517, 549, 550), (532, 531, 563, 564), (519, 518, 550, 551), (533, 532, 564, 565), (520, 519, 551, 552), (534, 533, 565, 566), (521, 520, 552, 553), (535, 534, 566, 567), (522, 521, 553, 554), (536, 535, 567, 568), (523, 522, 554, 555), (537, 536, 568, 569), (524, 523, 555, 556), (538, 537, 569, 570), (525, 524, 556, 557), (539, 538, 570, 571), (526, 525, 557, 558), (512, 513, 545, 544), (540, 539, 571, 572), (527, 526, 558, 559), (514, 512, 544, 546), (541, 540, 572, 573), (528, 527, 559, 560), (515, 514, 546, 547), (542, 541, 573, 574), (529, 528, 560, 561), (516, 515, 547, 548), (543, 542, 574, 575), (530, 529, 561, 562), (587, 586, 618, 619), (566, 565, 597, 598), (553, 552, 584, 585), (567, 566, 598, 599), (554, 553, 585, 586), (568, 567, 599, 600), (555, 554, 586, 587), (569, 568, 600, 601), (556, 555, 587, 588), (570, 569, 601, 602), (557, 556, 588, 589), (571, 570, 602, 603), (558, 557, 589, 590), (544, 545, 577, 576), (572, 571, 603, 604), (559, 558, 590, 591), (546, 544, 576, 578), (573, 572, 604, 605), (560, 559, 591, 592), (547, 546, 578, 579), (574, 573, 605, 606), (561, 560, 592, 593), (548, 547, 579, 580), (575, 574, 606, 607), (562, 561, 593, 594), (549, 548, 580, 581), (545, 575, 607, 577), (563, 562, 594, 595), (550, 549, 581, 582), (564, 563, 595, 596), (551, 550, 582, 583), (565, 564, 596, 597), (622, 621, 653, 654), (601, 600, 632, 633), (588, 587, 619, 620), (602, 601, 633, 634), (589, 588, 620, 621), (603, 602, 634, 635), (590, 589, 621, 622), (576, 577, 609, 608), (604, 603, 635, 636), (591, 590, 622, 623), (578, 576, 608, 610), (605, 604, 636, 637), (592, 591, 623, 624), (579, 578, 610, 611), (606, 605, 637, 638), (593, 592, 624, 625), (580, 579, 611, 612), (607, 606, 638, 639), (594, 593, 625, 626), (581, 580, 612, 613), (577, 607, 639, 609), (595, 594, 626, 627), (582, 581, 613, 614), (596, 595, 627, 628), (583, 582, 614, 615), (597, 596, 628, 629), (584, 583, 615, 616), (598, 597, 629, 630), (585, 584, 616, 617), (599, 598, 630, 631), (586, 585, 617, 618), (600, 599, 631, 632), (657, 656, 688, 689), (608, 609, 641, 640), (636, 635, 667, 668), (623, 622, 654, 655), (610, 608, 640, 642), (637, 636, 668, 669), (624, 623, 655, 656), (611, 610, 642, 643), (638, 637, 669, 670), (625, 624, 656, 657), (612, 611, 643, 644), (639, 638, 670, 671), (626, 625, 657, 658), (613, 612, 644, 645), (609, 639, 671, 641), (627, 626, 658, 659), (614, 613, 645, 646), (628, 627, 659, 660), (615, 614, 646, 647), (629, 628, 660, 661), (616, 615, 647, 648), (630, 629, 661, 662), (617, 616, 648, 649), (631, 630, 662, 663), (618, 617, 649, 650), (632, 631, 663, 664), (619, 618, 650, 651), (633, 632, 664, 665), (620, 619, 651, 652), (634, 633, 665, 666), (621, 620, 652, 653), (635, 634, 666, 667), (672, 673, 703, 702, 701, 700, 699, 698, 697, 696, 695, 694, 693, 692, 691, 690, 689, 688, 687, 686, 685, 684, 683, 682, 681, 680, 679, 678, 677, 676, 675, 674), (644, 643, 675, 676), (671, 670, 702, 703), (658, 657, 689, 690), (645, 644, 676, 677), (641, 671, 703, 673), (659, 658, 690, 691), (646, 645, 677, 678), (660, 659, 691, 692), (647, 646, 678, 679), (661, 660, 692, 693), (648, 647, 679, 680), (662, 661, 693, 694), (649, 648, 680, 681), (663, 662, 694, 695), (650, 649, 681, 682), (664, 663, 695, 696), (651, 650, 682, 683), (665, 664, 696, 697), (652, 651, 683, 684), (666, 665, 697, 698), (653, 652, 684, 685), (667, 666, 698, 699), (654, 653, 685, 686), (640, 641, 673, 672), (668, 667, 699, 700), (655, 654, 686, 687), (642, 640, 672, 674), (669, 668, 700, 701), (656, 655, 687, 688), (643, 642, 674, 675), (670, 669, 701, 702)])
_uv = me_cylinder_002.uv_layers.new(name='UVMap')
_uv.uv.foreach_set('vector', [0.1712, 0.7553, 0.196, 0.3156, 0.2026, 0.3158, 0.1778, 0.7554, 0.1778, 0.7554, 0.2026, 0.3158, 0.2096, 0.316, 0.1848, 0.7556, 0.1848, 0.7556, 0.2096, 0.316, 0.2167, 0.3162, 0.1919, 0.7558, 0.1919, 0.7558, 0.2167, 0.3162, 0.2237, 0.3163, 0.1989, 0.7559, 0.1989, 0.7559, 0.2237, 0.3163, 0.2303, 0.3164, 0.2055, 0.7561, 0.2055, 0.7561, 0.2303, 0.3164, 0.2362, 0.3165, 0.2114, 0.7562, 0.4481, 0.2352, 0.4749, 0.6746, 0.4698, 0.6746, 0.4431, 0.2352, 0.4431, 0.2352, 0.4698, 0.6746, 0.4639, 0.6747, 0.4371, 0.2353, 0.4371, 0.2353, 0.4639, 0.6747, 0.4573, 0.6748, 0.4305, 0.2354, 0.4305, 0.2354, 0.4573, 0.6748, 0.4503, 0.6749, 0.4235, 0.2355, 0.4235, 0.2355, 0.4503, 0.6749, 0.4432, 0.6751, 0.4164, 0.2357, 0.4164, 0.2357, 0.4432, 0.6751, 0.4362, 0.6753, 0.4094, 0.2359, 0.4094, 0.2359, 0.4362, 0.6753, 0.4296, 0.6755, 0.4028, 0.2361, 0.4028, 0.2361, 0.4296, 0.6755, 0.4237, 0.6758, 0.3969, 0.2363, 0.08754, 0.2354, 0.08754, 0.6753, 0.08249, 0.6752, 0.08249, 0.2353, 0.08249, 0.2353, 0.08249, 0.6752, 0.07655, 0.6752, 0.07655, 0.2353, 0.07655, 0.2353, 0.07655, 0.6752, 0.06996, 0.6752, 0.06996, 0.2353, 0.06996, 0.2353, 0.06996, 0.6752, 0.06297, 0.6752, 0.06297, 0.2353, 0.06297, 0.2353, 0.06297, 0.6752, 0.05582, 0.6752, 0.05582, 0.2353, 0.05582, 0.2353, 0.05582, 0.6752, 0.04882, 0.6752, 0.04882, 0.2353, 0.04882, 0.2353, 0.04882, 0.6752, 0.04222, 0.6752, 0.04222, 0.2353, 0.04222, 0.2353, 0.04222, 0.6752, 0.03629, 0.6752, 0.03629, 0.2353, 0.03629, 0.2353, 0.03629, 0.6752, 0.03124, 0.6753, 0.03124, 0.2354, 0.3244, 0.2352, 0.3511, 0.6746, 0.3452, 0.6747, 0.3184, 0.2353, 0.3184, 0.2353, 0.3452, 0.6747, 0.3386, 0.6748, 0.3118, 0.2354, 0.3118, 0.2354, 0.3386, 0.6748, 0.3316, 0.6749, 0.3048, 0.2355, 0.3048, 0.2355, 0.3316, 0.6749, 0.3245, 0.6751, 0.2977, 0.2357, 0.2977, 0.2357, 0.3245, 0.6751, 0.3175, 0.6753, 0.2907, 0.2359, 0.2907, 0.2359, 0.3175, 0.6753, 0.3109, 0.6755, 0.2841, 0.2361, 0.2841, 0.2361, 0.3109, 0.6755, 0.305, 0.6758, 0.2782, 0.2363, 0.2096, 0.316, 0.2026, 0.3158, 0.2216, 0.08286, 0.2247, 0.08294, 0.2782, 0.2363, 0.305, 0.6758, 0.2999, 0.676, 0.2732, 0.2365, 0.1652, 0.7551, 0.19, 0.3155, 0.196, 0.3156, 0.1712, 0.7553, 0.1989, 0.7559, 0.2055, 0.7561, 0.2161, 0.7839, 0.2048, 0.7837, 0.3289, 0.2072, 0.3176, 0.2074, 0.3191, 0.1619, 0.333, 0.1616, 0.4028, 0.2361, 0.3969, 0.2363, 0.3788, 0.209, 0.3889, 0.2086, 0.3294, 0.2352, 0.3244, 0.2352, 0.339, 0.2071, 0.3477, 0.207, 0.1712, 0.7553, 0.1778, 0.7554, 0.1687, 0.7828, 0.1574, 0.7825, 0.1652, 0.7551, 0.1712, 0.7553, 0.1574, 0.7825, 0.1473, 0.7822, 0.4305, 0.2354, 0.4235, 0.2355, 0.4244, 0.2076, 0.4363, 0.2074, 0.06297, 0.2353, 0.05582, 0.2353, 0.05329, 0.2077, 0.06549, 0.2077, 0.2977, 0.2357, 0.2907, 0.2359, 0.2815, 0.2083, 0.2935, 0.2079, 0.2055, 0.7561, 0.2114, 0.7562, 0.2262, 0.7841, 0.2161, 0.7839, 0.3969, 0.2363, 0.3918, 0.2365, 0.3702, 0.2094, 0.3788, 0.209, 0.3244, 0.2352, 0.3184, 0.2353, 0.3289, 0.2072, 0.339, 0.2071, 0.1778, 0.7554, 0.1848, 0.7556, 0.1807, 0.7831, 0.1687, 0.7828, 0.4235, 0.2355, 0.4164, 0.2357, 0.4122, 0.2079, 0.4244, 0.2076, 0.05582, 0.2353, 0.04882, 0.2353, 0.04133, 0.2077, 0.05329, 0.2077, 0.2907, 0.2359, 0.2841, 0.2361, 0.2703, 0.2086, 0.2815, 0.2083, 0.4481, 0.2352, 0.4431, 0.2352, 0.4577, 0.2071, 0.4664, 0.207, 0.08249, 0.2353, 0.07655, 0.2353, 0.08873, 0.2077, 0.09888, 0.2078, 0.3184, 0.2353, 0.3118, 0.2354, 0.3176, 0.2074, 0.3289, 0.2072, 0.1848, 0.7556, 0.1919, 0.7558, 0.1929, 0.7834, 0.1807, 0.7831, 0.4164, 0.2357, 0.4094, 0.2359, 0.4002, 0.2083, 0.4122, 0.2079, 0.04882, 0.2353, 0.04222, 0.2353, 0.03005, 0.2077, 0.04133, 0.2077, 0.2841, 0.2361, 0.2782, 0.2363, 0.2601, 0.209, 0.2703, 0.2086, 0.4431, 0.2352, 0.4371, 0.2353, 0.4476, 0.2072, 0.4577, 0.2071, 0.07655, 0.2353, 0.06996, 0.2353, 0.07746, 0.2077, 0.08873, 0.2077, 0.3118, 0.2354, 0.3048, 0.2355, 0.3057, 0.2076, 0.3176, 0.2074, 0.1919, 0.7558, 0.1989, 0.7559, 0.2048, 0.7837, 0.1929, 0.7834, 0.4094, 0.2359, 0.4028, 0.2361, 0.3889, 0.2086, 0.4002, 0.2083, 0.04222, 0.2353, 0.03629, 0.2353, 0.0199, 0.2078, 0.03005, 0.2077, 0.2782, 0.2363, 0.2732, 0.2365, 0.2515, 0.2094, 0.2601, 0.209, 0.4371, 0.2353, 0.4305, 0.2354, 0.4363, 0.2074, 0.4476, 0.2072, 0.06996, 0.2353, 0.06297, 0.2353, 0.06549, 0.2077, 0.07746, 0.2077, 0.3048, 0.2355, 0.2977, 0.2357, 0.2935, 0.2079, 0.3057, 0.2076, 0.2893, 0.1625, 0.2745, 0.163, 0.2711, 0.1064, 0.2858, 0.1059, 0.4122, 0.2079, 0.4002, 0.2083, 0.3932, 0.163, 0.408, 0.1625, 0.3176, 0.2074, 0.3057, 0.2076, 0.3043, 0.1622, 0.3191, 0.1619, 0.4002, 0.2083, 0.3889, 0.2086, 0.3793, 0.1634, 0.3932, 0.163, 0.3057, 0.2076, 0.2935, 0.2079, 0.2893, 0.1625, 0.3043, 0.1622, 0.3889, 0.2086, 0.3788, 0.209, 0.3668, 0.1639, 0.3793, 0.1634, 0.1574, 0.7825, 0.1687, 0.7828, 0.1619, 0.828, 0.148, 0.8277, 0.2935, 0.2079, 0.2815, 0.2083, 0.2745, 0.163, 0.2893, 0.1625, 0.3788, 0.209, 0.3702, 0.2094, 0.3562, 0.1643, 0.3668, 0.1639, 0.1687, 0.7828, 0.1807, 0.7831, 0.1767, 0.8284, 0.1619, 0.828, 0.2815, 0.2083, 0.2703, 0.2086, 0.2606, 0.1634, 0.2745, 0.163, 0.09888, 0.2078, 0.08873, 0.2077, 0.0956, 0.1624, 0.1081, 0.1625, 0.1807, 0.7831, 0.1929, 0.7834, 0.1917, 0.8287, 0.1767, 0.8284, 0.2703, 0.2086, 0.2601, 0.209, 0.2481, 0.1639, 0.2606, 0.1634, 0.08873, 0.2077, 0.07746, 0.2077, 0.08169, 0.1624, 0.0956, 0.1624, 0.1929, 0.7834, 0.2048, 0.7837, 0.2065, 0.8291, 0.1917, 0.8287, 0.2601, 0.209, 0.2515, 0.2094, 0.2375, 0.1643, 0.2481, 0.1639, 0.07746, 0.2077, 0.06549, 0.2077, 0.06691, 0.1623, 0.08169, 0.1624, 0.2048, 0.7837, 0.2161, 0.7839, 0.2204, 0.8293, 0.2065, 0.8291, 0.1473, 0.7822, 0.1574, 0.7825, 0.148, 0.8277, 0.1355, 0.8273, 0.06549, 0.2077, 0.05329, 0.2077, 0.05186, 0.1623, 0.06691, 0.1623, 0.2161, 0.7839, 0.2262, 0.7841, 0.2329, 0.8295, 0.2204, 0.8293, 0.05329, 0.2077, 0.04133, 0.2077, 0.03709, 0.1624, 0.05186, 0.1623, 0.4664, 0.207, 0.4577, 0.2071, 0.4642, 0.1615, 0.4749, 0.1614, 0.04133, 0.2077, 0.03005, 0.2077, 0.02318, 0.1624, 0.03709, 0.1624, 0.4577, 0.2071, 0.4476, 0.2072, 0.4517, 0.1616, 0.4642, 0.1615, 0.03005, 0.2077, 0.0199, 0.2078, 0.01065, 0.1625, 0.02318, 0.1624, 0.4476, 0.2072, 0.4363, 0.2074, 0.4378, 0.1619, 0.4517, 0.1616, 0.3477, 0.207, 0.339, 0.2071, 0.3455, 0.1615, 0.3562, 0.1614, 0.4363, 0.2074, 0.4244, 0.2076, 0.423, 0.1622, 0.4378, 0.1619, 0.339, 0.2071, 0.3289, 0.2072, 0.333, 0.1616, 0.3455, 0.1615, 0.4244, 0.2076, 0.4122, 0.2079, 0.408, 0.1625, 0.423, 0.1622, 0.1217, 0.8836, 0.1323, 0.8839, 0.1294, 0.9351, 0.1188, 0.9347, 0.1188, 0.1626, 0.1081, 0.1625, 0.1081, 0.1058, 0.1188, 0.1059, 0.1619, 0.828, 0.1767, 0.8284, 0.1735, 0.885, 0.1587, 0.8847, 0.2745, 0.163, 0.2606, 0.1634, 0.2572, 0.1068, 0.2711, 0.1064, 0.1081, 0.1625, 0.0956, 0.1624, 0.0956, 0.1057, 0.1081, 0.1058, 0.1767, 0.8284, 0.1917, 0.8287, 0.1885, 0.8854, 0.1735, 0.885, 0.2606, 0.1634, 0.2481, 0.1639, 0.2447, 0.1073, 0.2572, 0.1068, 0.0956, 0.1624, 0.08169, 0.1624, 0.08169, 0.1057, 0.0956, 0.1057, 0.1917, 0.8287, 0.2065, 0.8291, 0.2033, 0.8857, 0.1885, 0.8854, 0.1249, 0.827, 0.1355, 0.8273, 0.1323, 0.8839, 0.1217, 0.8836, 0.08169, 0.1624, 0.06691, 0.1623, 0.06691, 0.1057, 0.08169, 0.1057, 0.2065, 0.8291, 0.2204, 0.8293, 0.2172, 0.886, 0.2033, 0.8857, 0.1355, 0.8273, 0.148, 0.8277, 0.1448, 0.8843, 0.1323, 0.8839, 0.06691, 0.1623, 0.05186, 0.1623, 0.05186, 0.1057, 0.06691, 0.1057, 0.2204, 0.8293, 0.2329, 0.8295, 0.2297, 0.8862, 0.2172, 0.886, 0.05186, 0.1623, 0.03709, 0.1624, 0.03709, 0.1057, 0.05186, 0.1057, 0.4749, 0.1614, 0.4642, 0.1615, 0.4608, 0.1049, 0.4714, 0.1048, 0.03709, 0.1624, 0.02318, 0.1624, 0.02318, 0.1057, 0.03709, 0.1057, 0.4642, 0.1615, 0.4517, 0.1616, 0.4482, 0.105, 0.4608, 0.1049, 0.02318, 0.1624, 0.01065, 0.1625, 0.01065, 0.1058, 0.02318, 0.1057, 0.4517, 0.1616, 0.4378, 0.1619, 0.4343, 0.1053, 0.4482, 0.105, 0.01065, 0.1625, 0.0, 0.1626, 0.0, 0.1059, 0.01065, 0.1058, 0.4378, 0.1619, 0.423, 0.1622, 0.4196, 0.1056, 0.4343, 0.1053, 0.3455, 0.1615, 0.333, 0.1616, 0.3296, 0.105, 0.3421, 0.1049, 0.423, 0.1622, 0.408, 0.1625, 0.4045, 0.1059, 0.4196, 0.1056, 0.333, 0.1616, 0.3191, 0.1619, 0.3156, 0.1053, 0.3296, 0.105, 0.408, 0.1625, 0.3932, 0.163, 0.3898, 0.1064, 0.4045, 0.1059, 0.3191, 0.1619, 0.3043, 0.1622, 0.3009, 0.1056, 0.3156, 0.1053, 0.3932, 0.163, 0.3793, 0.1634, 0.3759, 0.1068, 0.3898, 0.1064, 0.3043, 0.1622, 0.2893, 0.1625, 0.2858, 0.1059, 0.3009, 0.1056, 0.3793, 0.1634, 0.3668, 0.1639, 0.3634, 0.1073, 0.3759, 0.1068, 0.148, 0.8277, 0.1619, 0.828, 0.1587, 0.8847, 0.1448, 0.8843, 0.03709, 0.05453, 0.02318, 0.05458, 0.03082, 0.01479, 0.04179, 0.01475, 0.08169, 0.1057, 0.06691, 0.1057, 0.06691, 0.05451, 0.08169, 0.05453, 0.2033, 0.8857, 0.2172, 0.886, 0.2143, 0.9371, 0.2004, 0.9368, 0.1323, 0.8839, 0.1448, 0.8843, 0.1419, 0.9354, 0.1294, 0.9351, 0.06691, 0.1057, 0.05186, 0.1057, 0.05186, 0.05451, 0.06691, 0.05451, 0.2172, 0.886, 0.2297, 0.8862, 0.2268, 0.9373, 0.2143, 0.9371, 0.05186, 0.1057, 0.03709, 0.1057, 0.03709, 0.05453, 0.05186, 0.05451, 0.4714, 0.1048, 0.4608, 0.1049, 0.4577, 0.05377, 0.4683, 0.0537, 0.03709, 0.1057, 0.02318, 0.1057, 0.02318, 0.05458, 0.03709, 0.05453, 0.4608, 0.1049, 0.4482, 0.105, 0.4451, 0.05392, 0.4577, 0.05377, 0.02318, 0.1057, 0.01065, 0.1058, 0.01065, 0.05466, 0.02318, 0.05458, 0.4482, 0.105, 0.4343, 0.1053, 0.4312, 0.05416, 0.4451, 0.05392, 0.01065, 0.1058, 0.0, 0.1059, 7.579e-09, 0.05475, 0.01065, 0.05466, 0.4343, 0.1053, 0.4196, 0.1056, 0.4165, 0.05447, 0.4312, 0.05416, 0.3421, 0.1049, 0.3296, 0.105, 0.3264, 0.05392, 0.339, 0.05377, 0.4196, 0.1056, 0.4045, 0.1059, 0.4014, 0.05484, 0.4165, 0.05447, 0.3296, 0.105, 0.3156, 0.1053, 0.3125, 0.05416, 0.3264, 0.05392, 0.4045, 0.1059, 0.3898, 0.1064, 0.3867, 0.05526, 0.4014, 0.05484, 0.3156, 0.1053, 0.3009, 0.1056, 0.2978, 0.05447, 0.3125, 0.05416, 0.3898, 0.1064, 0.3759, 0.1068, 0.3728, 0.05571, 0.3867, 0.05526, 0.3009, 0.1056, 0.2858, 0.1059, 0.2827, 0.05484, 0.2978, 0.05447, 0.3759, 0.1068, 0.3634, 0.1073, 0.3603, 0.05617, 0.3728, 0.05571, 0.1448, 0.8843, 0.1587, 0.8847, 0.1558, 0.9358, 0.1419, 0.9354, 0.2858, 0.1059, 0.2711, 0.1064, 0.268, 0.05526, 0.2827, 0.05484, 0.1188, 0.1059, 0.1081, 0.1058, 0.1081, 0.05466, 0.1188, 0.05475, 0.1587, 0.8847, 0.1735, 0.885, 0.1706, 0.9362, 0.1558, 0.9358, 0.2711, 0.1064, 0.2572, 0.1068, 0.2541, 0.05571, 0.268, 0.05526, 0.1081, 0.1058, 0.0956, 0.1057, 0.0956, 0.05458, 0.1081, 0.05466, 0.1735, 0.885, 0.1885, 0.8854, 0.1856, 0.9365, 0.1706, 0.9362, 0.2572, 0.1068, 0.2447, 0.1073, 0.2416, 0.05617, 0.2541, 0.05571, 0.0956, 0.1057, 0.08169, 0.1057, 0.08169, 0.05453, 0.0956, 0.05458, 0.1885, 0.8854, 0.2033, 0.8857, 0.2004, 0.9368, 0.1856, 0.9365, 0.3263, 0.01438, 0.3164, 0.0145, 0.3081, 9.039e-05, 0.3155, 0.0, 0.4577, 0.05377, 0.4451, 0.05392, 0.4351, 0.0145, 0.445, 0.01438, 0.02318, 0.05458, 0.01065, 0.05466, 0.02094, 0.01485, 0.03082, 0.01479, 0.4451, 0.05392, 0.4312, 0.05416, 0.4241, 0.01469, 0.4351, 0.0145, 0.01065, 0.05466, 7.579e-09, 0.05475, 0.01254, 0.01492, 0.02094, 0.01485, 0.4312, 0.05416, 0.4165, 0.05447, 0.4125, 0.01494, 0.4241, 0.01469, 0.339, 0.05377, 0.3264, 0.05392, 0.3164, 0.0145, 0.3263, 0.01438, 0.4165, 0.05447, 0.4014, 0.05484, 0.4006, 0.01523, 0.4125, 0.01494, 0.3264, 0.05392, 0.3125, 0.05416, 0.3054, 0.01469, 0.3164, 0.0145, 0.4014, 0.05484, 0.3867, 0.05526, 0.3889, 0.01556, 0.4006, 0.01523, 0.3125, 0.05416, 0.2978, 0.05447, 0.2938, 0.01494, 0.3054, 0.01469, 0.3867, 0.05526, 0.3728, 0.05571, 0.378, 0.01592, 0.3889, 0.01556, 0.2978, 0.05447, 0.2827, 0.05484, 0.2819, 0.01523, 0.2938, 0.01494, 0.3728, 0.05571, 0.3603, 0.05617, 0.3681, 0.01628, 0.378, 0.01592, 0.1419, 0.9354, 0.1558, 0.9358, 0.1583, 0.9757, 0.1473, 0.9754, 0.2827, 0.05484, 0.268, 0.05526, 0.2703, 0.01556, 0.2819, 0.01523, 0.1188, 0.05475, 0.1081, 0.05466, 0.09784, 0.01485, 0.1062, 0.01492, 0.1558, 0.9358, 0.1706, 0.9362, 0.1699, 0.9759, 0.1583, 0.9757, 0.268, 0.05526, 0.2541, 0.05571, 0.2593, 0.01592, 0.2703, 0.01556, 0.1081, 0.05466, 0.0956, 0.05458, 0.08796, 0.01479, 0.09784, 0.01485, 0.1706, 0.9362, 0.1856, 0.9365, 0.1818, 0.9762, 0.1699, 0.9759, 0.2541, 0.05571, 0.2416, 0.05617, 0.2494, 0.01628, 0.2593, 0.01592, 0.0956, 0.05458, 0.08169, 0.05453, 0.07699, 0.01475, 0.08796, 0.01479, 0.1856, 0.9365, 0.2004, 0.9368, 0.1935, 0.9765, 0.1818, 0.9762, 0.1188, 0.9347, 0.1294, 0.9351, 0.1375, 0.9751, 0.1291, 0.9748, 0.08169, 0.05453, 0.06691, 0.05451, 0.06532, 0.01473, 0.07699, 0.01475, 0.2004, 0.9368, 0.2143, 0.9371, 0.2044, 0.9767, 0.1935, 0.9765, 0.1294, 0.9351, 0.1419, 0.9354, 0.1473, 0.9754, 0.1375, 0.9751, 0.06691, 0.05451, 0.05186, 0.05451, 0.05345, 0.01473, 0.06532, 0.01473, 0.2143, 0.9371, 0.2268, 0.9373, 0.2143, 0.9768, 0.2044, 0.9767, 0.05186, 0.05451, 0.03709, 0.05453, 0.04179, 0.01475, 0.05345, 0.01473, 0.2268, 0.9373, 0.2375, 0.9374, 0.2227, 0.977, 0.2143, 0.9768, 0.9764, 0.0538, 0.9683, 0.05595, 0.9632, 0.04537, 0.9682, 0.04405, 0.4125, 0.01494, 0.4006, 0.01523, 0.4012, 0.0006287, 0.41, 0.0004111, 0.3164, 0.0145, 0.3054, 0.01469, 0.3, 0.000229, 0.3081, 9.039e-05, 0.4006, 0.01523, 0.3889, 0.01556, 0.3926, 0.0008745, 0.4012, 0.0006287, 0.3054, 0.01469, 0.2938, 0.01494, 0.2914, 0.0004109, 0.3, 0.000229, 0.3889, 0.01556, 0.378, 0.01592, 0.3845, 0.001138, 0.3926, 0.0008745, 0.2938, 0.01494, 0.2819, 0.01523, 0.2825, 0.0006286, 0.2914, 0.0004109, 0.378, 0.01592, 0.3681, 0.01628, 0.3771, 0.00141, 0.3845, 0.001138, 0.1473, 0.9754, 0.1583, 0.9757, 0.162, 0.9905, 0.1539, 0.9903, 0.2819, 0.01523, 0.2703, 0.01556, 0.2739, 0.0008745, 0.2825, 0.0006286, 0.1062, 0.01492, 0.09784, 0.01485, 0.08793, 8.554e-05, 0.09416, 0.0001388, 0.1583, 0.9757, 0.1699, 0.9759, 0.1706, 0.9907, 0.162, 0.9905, 0.2703, 0.01556, 0.2593, 0.01592, 0.2658, 0.001138, 0.2739, 0.0008745, 0.09784, 0.01485, 0.08796, 0.01479, 0.08059, 4.359e-05, 0.08793, 8.554e-05, 0.1699, 0.9759, 0.1818, 0.9762, 0.1795, 0.9909, 0.1706, 0.9907, 0.2593, 0.01592, 0.2494, 0.01628, 0.2584, 0.00141, 0.2658, 0.001138, 0.08796, 0.01479, 0.07699, 0.01475, 0.07245, 1.474e-05, 0.08059, 4.359e-05, 0.1818, 0.9762, 0.1935, 0.9765, 0.1881, 0.9911, 0.1795, 0.9909, 0.1291, 0.9748, 0.1375, 0.9751, 0.1465, 0.9901, 0.1403, 0.9899, 0.07699, 0.01475, 0.06532, 0.01473, 0.06379, 0.0, 0.07245, 1.474e-05, 0.1935, 0.9765, 0.2044, 0.9767, 0.1962, 0.9912, 0.1881, 0.9911, 0.1375, 0.9751, 0.1473, 0.9754, 0.1539, 0.9903, 0.1465, 0.9901, 0.06532, 0.01473, 0.05345, 0.01473, 0.05498, 3.863e-08, 0.06379, 0.0, 0.2044, 0.9767, 0.2143, 0.9768, 0.2036, 0.9914, 0.1962, 0.9912, 0.05345, 0.01473, 0.04179, 0.01475, 0.04634, 1.474e-05, 0.05498, 3.863e-08, 0.2143, 0.9768, 0.2227, 0.977, 0.2098, 0.9915, 0.2036, 0.9914, 0.04179, 0.01475, 0.03082, 0.01479, 0.03818, 4.359e-05, 0.04634, 1.474e-05, 0.445, 0.01438, 0.4351, 0.0145, 0.4268, 9.064e-05, 0.4342, 0.0, 0.03082, 0.01479, 0.02094, 0.01485, 0.03086, 8.552e-05, 0.03818, 4.359e-05, 0.4351, 0.0145, 0.4241, 0.01469, 0.4187, 0.0002291, 0.4268, 9.064e-05, 0.02094, 0.01485, 0.01254, 0.01492, 0.02462, 0.0001389, 0.03086, 8.552e-05, 0.4241, 0.01469, 0.4125, 0.01494, 0.41, 0.0004111, 0.4187, 0.0002291, 0.9309, 0.0368, 0.9288, 0.03362, 0.942, 0.03107, 0.9431, 0.03266, 0.9597, 4.097e-06, 0.9683, 0.001105, 0.9633, 0.01168, 0.958, 0.011, 0.9267, 0.05065, 0.9204, 0.04668, 0.9339, 0.03967, 0.9377, 0.04212, 0.9683, 0.05595, 0.9596, 0.05704, 0.9579, 0.04604, 0.9632, 0.04537, 0.9683, 0.001105, 0.9765, 0.003255, 0.9683, 0.013, 0.9633, 0.01168, 0.9204, 0.04668, 0.9156, 0.04201, 0.9309, 0.0368, 0.9339, 0.03967, 0.9596, 0.05704, 0.9508, 0.05703, 0.9525, 0.04604, 0.9579, 0.04604, 0.9765, 0.003255, 0.9838, 0.006384, 0.9728, 0.01492, 0.9683, 0.013, 0.9156, 0.04201, 0.9122, 0.03681, 0.9288, 0.03362, 0.9309, 0.0368, 0.9508, 0.05703, 0.9421, 0.05593, 0.9472, 0.04536, 0.9525, 0.04604, 0.9838, 0.006384, 0.99, 0.01036, 0.9766, 0.01736, 0.9728, 0.01492, 0.9122, 0.03681, 0.9105, 0.0313, 0.9277, 0.03023, 0.9288, 0.03362, 0.9421, 0.05593, 0.934, 0.05378, 0.9422, 0.04404, 0.9472, 0.04536, 0.99, 0.01036, 0.9949, 0.01503, 0.9796, 0.02023, 0.9766, 0.01736, 0.9105, 0.0313, 0.9105, 0.02568, 0.9277, 0.02678, 0.9277, 0.03023, 0.934, 0.05378, 0.9267, 0.05065, 0.9377, 0.04212, 0.9422, 0.04404, 0.9949, 0.01503, 0.9983, 0.02022, 0.9817, 0.02342, 0.9796, 0.02023, 0.9105, 0.02568, 0.9122, 0.02018, 0.9288, 0.02339, 0.9277, 0.02678, 0.9983, 0.02022, 1.0, 0.02573, 0.9827, 0.02681, 0.9817, 0.02342, 0.9122, 0.02018, 0.9156, 0.01499, 0.9309, 0.0202, 0.9288, 0.02339, 1.0, 0.02573, 1.0, 0.03135, 0.9827, 0.03026, 0.9827, 0.02681, 0.9156, 0.01499, 0.9205, 0.01032, 0.9339, 0.01734, 0.9309, 0.0202, 1.0, 0.03135, 0.9983, 0.03686, 0.9817, 0.03364, 0.9827, 0.03026, 0.9205, 0.01032, 0.9267, 0.00635, 0.9377, 0.0149, 0.9339, 0.01734, 0.9983, 0.03686, 0.9949, 0.04205, 0.9796, 0.03683, 0.9817, 0.03364, 0.9267, 0.00635, 0.9341, 0.003237, 0.9422, 0.01299, 0.9377, 0.0149, 0.9949, 0.04205, 0.99, 0.04672, 0.9766, 0.0397, 0.9796, 0.03683, 0.9341, 0.003237, 0.9422, 0.001087, 0.9472, 0.01167, 0.9422, 0.01299, 0.99, 0.04672, 0.9837, 0.05069, 0.9728, 0.04214, 0.9766, 0.0397, 0.9422, 0.001087, 0.9509, 0.0, 0.9526, 0.011, 0.9472, 0.01167, 0.9837, 0.05069, 0.9764, 0.0538, 0.9682, 0.04405, 0.9728, 0.04214, 0.9509, 0.0, 0.9597, 4.097e-06, 0.958, 0.011, 0.9526, 0.011, 0.9465, 0.03532, 0.9445, 0.0341, 0.9431, 0.03266, 0.942, 0.03107, 0.9415, 0.02937, 0.9415, 0.02765, 0.942, 0.02596, 0.9431, 0.02436, 0.9446, 0.02293, 0.9465, 0.02171, 0.9487, 0.02075, 0.9512, 0.02009, 0.9539, 0.01976, 0.9566, 0.01976, 0.9593, 0.0201, 0.9618, 0.02076, 0.964, 0.02172, 0.9659, 0.02294, 0.9674, 0.02438, 0.9685, 0.02597, 0.969, 0.02766, 0.969, 0.02939, 0.9685, 0.03108, 0.9674, 0.03268, 0.9659, 0.03411, 0.964, 0.03533, 0.9617, 0.03629, 0.9592, 0.03695, 0.9566, 0.03728, 0.9539, 0.03728, 0.9512, 0.03694, 0.9487, 0.03628, 0.9525, 0.04604, 0.9472, 0.04536, 0.9512, 0.03694, 0.9539, 0.03728, 0.9728, 0.01492, 0.9766, 0.01736, 0.9659, 0.02294, 0.964, 0.02172, 0.9288, 0.03362, 0.9277, 0.03023, 0.9415, 0.02937, 0.942, 0.03107, 0.9472, 0.04536, 0.9422, 0.04404, 0.9487, 0.03628, 0.9512, 0.03694, 0.9766, 0.01736, 0.9796, 0.02023, 0.9674, 0.02438, 0.9659, 0.02294, 0.9277, 0.03023, 0.9277, 0.02678, 0.9415, 0.02765, 0.9415, 0.02937, 0.9422, 0.04404, 0.9377, 0.04212, 0.9465, 0.03532, 0.9487, 0.03628, 0.9796, 0.02023, 0.9817, 0.02342, 0.9685, 0.02597, 0.9674, 0.02438, 0.9277, 0.02678, 0.9288, 0.02339, 0.942, 0.02596, 0.9415, 0.02765, 0.9817, 0.02342, 0.9827, 0.02681, 0.969, 0.02766, 0.9685, 0.02597, 0.9288, 0.02339, 0.9309, 0.0202, 0.9431, 0.02436, 0.942, 0.02596, 0.9827, 0.02681, 0.9827, 0.03026, 0.969, 0.02939, 0.969, 0.02766, 0.9309, 0.0202, 0.9339, 0.01734, 0.9446, 0.02293, 0.9431, 0.02436, 0.9827, 0.03026, 0.9817, 0.03364, 0.9685, 0.03108, 0.969, 0.02939, 0.9339, 0.01734, 0.9377, 0.0149, 0.9465, 0.02171, 0.9446, 0.02293, 0.9817, 0.03364, 0.9796, 0.03683, 0.9674, 0.03268, 0.9685, 0.03108, 0.9377, 0.0149, 0.9422, 0.01299, 0.9487, 0.02075, 0.9465, 0.02171, 0.9796, 0.03683, 0.9766, 0.0397, 0.9659, 0.03411, 0.9674, 0.03268, 0.9422, 0.01299, 0.9472, 0.01167, 0.9512, 0.02009, 0.9487, 0.02075, 0.9766, 0.0397, 0.9728, 0.04214, 0.964, 0.03533, 0.9659, 0.03411, 0.9472, 0.01167, 0.9526, 0.011, 0.9539, 0.01976, 0.9512, 0.02009, 0.9728, 0.04214, 0.9682, 0.04405, 0.9617, 0.03629, 0.964, 0.03533, 0.9526, 0.011, 0.958, 0.011, 0.9566, 0.01976, 0.9539, 0.01976, 0.9682, 0.04405, 0.9632, 0.04537, 0.9592, 0.03695, 0.9617, 0.03629, 0.958, 0.011, 0.9633, 0.01168, 0.9593, 0.0201, 0.9566, 0.01976, 0.9377, 0.04212, 0.9339, 0.03967, 0.9445, 0.0341, 0.9465, 0.03532, 0.9632, 0.04537, 0.9579, 0.04604, 0.9566, 0.03728, 0.9592, 0.03695, 0.9633, 0.01168, 0.9683, 0.013, 0.9618, 0.02076, 0.9593, 0.0201, 0.9339, 0.03967, 0.9309, 0.0368, 0.9431, 0.03266, 0.9445, 0.0341, 0.9579, 0.04604, 0.9525, 0.04604, 0.9539, 0.03728, 0.9566, 0.03728, 0.9683, 0.013, 0.9728, 0.01492, 0.964, 0.02172, 0.9618, 0.02076, 0.4508, 0.9086, 0.4534, 0.9085, 0.4611, 0.9912, 0.4595, 0.9913, 0.4432, 0.6751, 0.4503, 0.6749, 0.4625, 0.9082, 0.4594, 0.9083, 0.04882, 0.6752, 0.05582, 0.6752, 0.05782, 0.9084, 0.05474, 0.9084, 0.3109, 0.6755, 0.3175, 0.6753, 0.3376, 0.9084, 0.3347, 0.9085, 0.4698, 0.6746, 0.4749, 0.6746, 0.4733, 0.908, 0.4711, 0.9081, 0.07655, 0.6752, 0.08249, 0.6752, 0.06955, 0.9084, 0.06694, 0.9084, 0.3386, 0.6748, 0.3452, 0.6747, 0.3498, 0.9081, 0.3469, 0.9081, 0.2167, 0.3162, 0.2096, 0.316, 0.2247, 0.08294, 0.2279, 0.08301, 0.4362, 0.6753, 0.4432, 0.6751, 0.4594, 0.9083, 0.4563, 0.9084, 0.04222, 0.6752, 0.04882, 0.6752, 0.05474, 0.9084, 0.05184, 0.9084, 0.305, 0.6758, 0.3109, 0.6755, 0.3347, 0.9085, 0.3321, 0.9086, 0.4639, 0.6747, 0.4698, 0.6746, 0.4711, 0.9081, 0.4685, 0.9081, 0.06996, 0.6752, 0.07655, 0.6752, 0.06694, 0.9084, 0.06404, 0.9084, 0.3316, 0.6749, 0.3386, 0.6748, 0.3469, 0.9081, 0.3438, 0.9082, 0.2237, 0.3163, 0.2167, 0.3162, 0.2279, 0.08301, 0.2309, 0.08307, 0.4296, 0.6755, 0.4362, 0.6753, 0.4563, 0.9084, 0.4534, 0.9085, 0.03629, 0.6752, 0.04222, 0.6752, 0.05184, 0.9084, 0.04922, 0.9084, 0.2999, 0.676, 0.305, 0.6758, 0.3321, 0.9086, 0.3299, 0.9086, 0.4573, 0.6748, 0.4639, 0.6747, 0.4685, 0.9081, 0.4656, 0.9081, 0.06297, 0.6752, 0.06996, 0.6752, 0.06404, 0.9084, 0.06096, 0.9084, 0.3245, 0.6751, 0.3316, 0.6749, 0.3438, 0.9082, 0.3407, 0.9083, 0.2303, 0.3164, 0.2237, 0.3163, 0.2309, 0.08307, 0.2338, 0.08313, 0.4237, 0.6758, 0.4296, 0.6755, 0.4534, 0.9085, 0.4508, 0.9086, 0.3511, 0.6746, 0.3562, 0.6746, 0.3546, 0.908, 0.3524, 0.9081, 0.2026, 0.3158, 0.196, 0.3156, 0.2187, 0.08278, 0.2216, 0.08286, 0.196, 0.3156, 0.19, 0.3155, 0.2161, 0.08271, 0.2187, 0.08278, 0.4503, 0.6749, 0.4573, 0.6748, 0.4656, 0.9081, 0.4625, 0.9082, 0.05582, 0.6752, 0.06297, 0.6752, 0.06096, 0.9084, 0.05782, 0.9084, 0.3175, 0.6753, 0.3245, 0.6751, 0.3407, 0.9083, 0.3376, 0.9084, 0.2362, 0.3165, 0.2303, 0.3164, 0.2338, 0.08313, 0.2364, 0.08317, 0.4186, 0.676, 0.4237, 0.6758, 0.4508, 0.9086, 0.4486, 0.9086, 0.3452, 0.6747, 0.3511, 0.6746, 0.3524, 0.9081, 0.3498, 0.9081, 0.9159, 0.1217, 0.9142, 0.121, 0.9153, 0.1201, 0.9167, 0.1207, 0.2216, 0.08286, 0.2187, 0.08278, 0.2261, 4.774e-05, 0.228, 9.727e-05, 0.3376, 0.9084, 0.3407, 0.9083, 0.3463, 0.9911, 0.3443, 0.9911, 0.4486, 0.9086, 0.4508, 0.9086, 0.4595, 0.9913, 0.458, 0.9913, 0.2247, 0.08294, 0.2216, 0.08286, 0.228, 9.727e-05, 0.2299, 0.0001459, 0.3347, 0.9085, 0.3376, 0.9084, 0.3443, 0.9911, 0.3424, 0.9912, 0.06694, 0.9084, 0.06955, 0.9084, 0.06592, 0.9913, 0.06424, 0.9913, 0.2279, 0.08301, 0.2247, 0.08294, 0.2299, 0.0001459, 0.232, 0.000192, 0.3321, 0.9086, 0.3347, 0.9085, 0.3424, 0.9912, 0.3408, 0.9913, 0.06404, 0.9084, 0.06694, 0.9084, 0.06424, 0.9913, 0.06238, 0.9913, 0.2309, 0.08307, 0.2279, 0.08301, 0.232, 0.000192, 0.2339, 0.0002339, 0.3299, 0.9086, 0.3321, 0.9086, 0.3408, 0.9913, 0.3393, 0.9913, 0.06096, 0.9084, 0.06404, 0.9084, 0.06238, 0.9913, 0.06041, 0.9913, 0.2338, 0.08313, 0.2309, 0.08307, 0.2339, 0.0002339, 0.2358, 0.0002699, 0.2187, 0.08278, 0.2161, 0.08271, 0.2244, 0.0, 0.2261, 4.774e-05, 0.05782, 0.9084, 0.06096, 0.9084, 0.06041, 0.9913, 0.05839, 0.9913, 0.2364, 0.08317, 0.2338, 0.08313, 0.2358, 0.0002699, 0.2375, 0.000299, 0.05474, 0.9084, 0.05782, 0.9084, 0.05839, 0.9913, 0.0564, 0.9913, 0.4711, 0.9081, 0.4733, 0.908, 0.4739, 0.9909, 0.4725, 0.9909, 0.05184, 0.9084, 0.05474, 0.9084, 0.0564, 0.9913, 0.05454, 0.9913, 0.4685, 0.9081, 0.4711, 0.9081, 0.4725, 0.9909, 0.4708, 0.991, 0.04922, 0.9084, 0.05184, 0.9084, 0.05454, 0.9913, 0.05286, 0.9913, 0.4656, 0.9081, 0.4685, 0.9081, 0.4708, 0.991, 0.469, 0.991, 0.3524, 0.9081, 0.3546, 0.908, 0.3552, 0.9909, 0.3538, 0.9909, 0.4625, 0.9082, 0.4656, 0.9081, 0.469, 0.991, 0.467, 0.991, 0.3498, 0.9081, 0.3524, 0.9081, 0.3538, 0.9909, 0.3521, 0.991, 0.4594, 0.9083, 0.4625, 0.9082, 0.467, 0.991, 0.465, 0.9911, 0.3469, 0.9081, 0.3498, 0.9081, 0.3521, 0.991, 0.3503, 0.991, 0.4563, 0.9084, 0.4594, 0.9083, 0.465, 0.9911, 0.463, 0.9911, 0.3438, 0.9082, 0.3469, 0.9081, 0.3503, 0.991, 0.3483, 0.991, 0.4534, 0.9085, 0.4563, 0.9084, 0.463, 0.9911, 0.4611, 0.9912, 0.3407, 0.9083, 0.3438, 0.9082, 0.3483, 0.991, 0.3463, 0.9911, 0.9008, 5.524e-05, 0.9025, 9.047e-05, 0.882, 0.3156, 0.8757, 0.3154, 0.9197, 0.1094, 0.9217, 0.1094, 0.9216, 0.1105, 0.9199, 0.1105, 0.9287, 0.1117, 0.9298, 0.1128, 0.9283, 0.1133, 0.9273, 0.1125, 0.9177, 0.1222, 0.9159, 0.1217, 0.9167, 0.1207, 0.9182, 0.1211, 0.9177, 0.1096, 0.9197, 0.1094, 0.9199, 0.1105, 0.9182, 0.1107, 0.9273, 0.1108, 0.9287, 0.1117, 0.9273, 0.1125, 0.9261, 0.1117, 0.9197, 0.1224, 0.9177, 0.1222, 0.9182, 0.1211, 0.9199, 0.1213, 0.9159, 0.1101, 0.9177, 0.1096, 0.9182, 0.1107, 0.9167, 0.1111, 0.9217, 0.1224, 0.9197, 0.1224, 0.9199, 0.1213, 0.9216, 0.1213, 0.9142, 0.1108, 0.9159, 0.1101, 0.9167, 0.1111, 0.9153, 0.1117, 0.9237, 0.1222, 0.9217, 0.1224, 0.9216, 0.1213, 0.9232, 0.1211, 0.9128, 0.1117, 0.9142, 0.1108, 0.9153, 0.1117, 0.9141, 0.1124, 0.9256, 0.1217, 0.9237, 0.1222, 0.9232, 0.1211, 0.9247, 0.1207, 0.9116, 0.1128, 0.9128, 0.1117, 0.9141, 0.1124, 0.9132, 0.1133, 0.9272, 0.121, 0.9256, 0.1217, 0.9247, 0.1207, 0.9261, 0.1201, 0.9109, 0.114, 0.9116, 0.1128, 0.9132, 0.1133, 0.9125, 0.1143, 0.9287, 0.1201, 0.9272, 0.121, 0.9261, 0.1201, 0.9273, 0.1194, 0.9105, 0.1153, 0.9109, 0.114, 0.9125, 0.1143, 0.9122, 0.1154, 0.9298, 0.119, 0.9287, 0.1201, 0.9273, 0.1194, 0.9283, 0.1185, 0.9105, 0.1165, 0.9105, 0.1153, 0.9122, 0.1154, 0.9122, 0.1164, 0.9306, 0.1178, 0.9298, 0.119, 0.9283, 0.1185, 0.9289, 0.1175, 0.9109, 0.1178, 0.9105, 0.1165, 0.9122, 0.1164, 0.9125, 0.1175, 0.931, 0.1165, 0.9306, 0.1178, 0.9289, 0.1175, 0.9292, 0.1164, 0.9116, 0.119, 0.9109, 0.1178, 0.9125, 0.1175, 0.9132, 0.1185, 0.9256, 0.1101, 0.9273, 0.1108, 0.9261, 0.1117, 0.9247, 0.1111, 0.931, 0.1153, 0.931, 0.1165, 0.9292, 0.1164, 0.9292, 0.1154, 0.9128, 0.1201, 0.9116, 0.119, 0.9132, 0.1185, 0.9141, 0.1194, 0.9237, 0.1096, 0.9256, 0.1101, 0.9247, 0.1111, 0.9232, 0.1107, 0.9306, 0.114, 0.931, 0.1153, 0.9292, 0.1154, 0.9289, 0.1143, 0.9142, 0.121, 0.9128, 0.1201, 0.9141, 0.1194, 0.9153, 0.1201, 0.9217, 0.1094, 0.9237, 0.1096, 0.9232, 0.1107, 0.9216, 0.1105, 0.9298, 0.1128, 0.9306, 0.114, 0.9289, 0.1143, 0.9283, 0.1133, 0.5372, 0.6849, 0.5327, 0.6849, 0.5119, 0.2455, 0.5165, 0.2455, 0.6866, 0.0002054, 0.6877, 0.0002499, 0.6917, 0.316, 0.6872, 0.3159, 0.8993, 2.464e-05, 0.9008, 5.524e-05, 0.8757, 0.3154, 0.8698, 0.3153, 0.6852, 0.0001618, 0.6866, 0.0002054, 0.6872, 0.3159, 0.6819, 0.3157, 0.8979, 0.0, 0.8993, 2.464e-05, 0.8698, 0.3153, 0.8644, 0.3152, 0.6836, 0.0001205, 0.6852, 0.0001618, 0.6819, 0.3157, 0.6759, 0.3155, 0.5673, 1.0, 0.5661, 1.0, 0.5327, 0.6849, 0.5372, 0.6849, 0.682, 8.336e-05, 0.6836, 0.0001205, 0.6759, 0.3155, 0.6696, 0.3154, 0.5687, 1.0, 0.5673, 1.0, 0.5372, 0.6849, 0.5426, 0.6849, 0.6803, 5.168e-05, 0.682, 8.336e-05, 0.6696, 0.3154, 0.6632, 0.3153, 0.5702, 1.0, 0.5687, 1.0, 0.5426, 0.6849, 0.5485, 0.6848, 0.6787, 2.665e-05, 0.6803, 5.168e-05, 0.6632, 0.3153, 0.6569, 0.3152, 0.5719, 0.9999, 0.5702, 1.0, 0.5485, 0.6848, 0.5548, 0.6847, 0.6771, 9.116e-06, 0.6787, 2.665e-05, 0.6569, 0.3152, 0.651, 0.3151, 0.5736, 0.9999, 0.5719, 0.9999, 0.5548, 0.6847, 0.5612, 0.6846, 0.6757, 0.0, 0.6771, 9.116e-06, 0.651, 0.3151, 0.6457, 0.3151, 0.7489, 2.858e-06, 0.7505, 8.266e-06, 0.7619, 0.3158, 0.7559, 0.3158, 0.5752, 0.9999, 0.5736, 0.9999, 0.5612, 0.6846, 0.5675, 0.6845, 0.9087, 0.0002527, 0.9099, 0.0002904, 0.9105, 0.3163, 0.906, 0.3162, 0.7473, 0.0, 0.7489, 2.858e-06, 0.7559, 0.3158, 0.7497, 0.3157, 0.5767, 0.9998, 0.5752, 0.9999, 0.5675, 0.6845, 0.5734, 0.6843, 0.9073, 0.0002121, 0.9087, 0.0002527, 0.906, 0.3162, 0.9006, 0.316, 0.7456, 0.0, 0.7473, 0.0, 0.7497, 0.3157, 0.7432, 0.3157, 0.5781, 0.9998, 0.5767, 0.9998, 0.5734, 0.6843, 0.5788, 0.6841, 0.9058, 0.0001706, 0.9073, 0.0002121, 0.9006, 0.316, 0.8947, 0.3159, 0.744, 2.781e-06, 0.7456, 0.0, 0.7432, 0.3157, 0.7369, 0.3158, 0.7519, 1.622e-05, 0.7531, 2.642e-05, 0.7717, 0.3158, 0.7672, 0.3158, 0.9041, 0.0001293, 0.9058, 0.0001706, 0.8947, 0.3159, 0.8884, 0.3157, 0.7424, 8.344e-06, 0.744, 2.781e-06, 0.7369, 0.3158, 0.731, 0.3158, 0.7505, 8.266e-06, 0.7519, 1.622e-05, 0.7672, 0.3158, 0.7619, 0.3158, 0.9025, 9.047e-05, 0.9041, 0.0001293, 0.8884, 0.3157, 0.882, 0.3156, 0.741, 1.622e-05, 0.7424, 8.344e-06, 0.731, 0.3158, 0.7257, 0.3158, 0.5342, 0.2453, 0.5279, 0.2454, 0.5193, 0.2186, 0.5305, 0.2184, 0.6696, 0.3154, 0.6759, 0.3155, 0.6555, 0.755, 0.6492, 0.7548, 0.5426, 0.6849, 0.5372, 0.6849, 0.5165, 0.2455, 0.5219, 0.2454, 0.6632, 0.3153, 0.6696, 0.3154, 0.6492, 0.7548, 0.6427, 0.7547, 0.5485, 0.6848, 0.5426, 0.6849, 0.5219, 0.2454, 0.5279, 0.2454, 0.6569, 0.3152, 0.6632, 0.3153, 0.6427, 0.7547, 0.6363, 0.7546, 0.5548, 0.6847, 0.5485, 0.6848, 0.5279, 0.2454, 0.5342, 0.2453, 0.651, 0.3151, 0.6569, 0.3152, 0.6363, 0.7546, 0.6303, 0.7546, 0.5612, 0.6846, 0.5548, 0.6847, 0.5342, 0.2453, 0.5407, 0.2452, 0.6457, 0.3151, 0.651, 0.3151, 0.6303, 0.7546, 0.6249, 0.7545, 0.7559, 0.3158, 0.7619, 0.3158, 0.7621, 0.7556, 0.7561, 0.7556, 0.5675, 0.6845, 0.5612, 0.6846, 0.5407, 0.2452, 0.5471, 0.245, 0.6411, 0.3151, 0.6457, 0.3151, 0.6249, 0.7545, 0.6203, 0.7545, 0.7497, 0.3157, 0.7559, 0.3158, 0.7561, 0.7556, 0.7497, 0.7555, 0.5734, 0.6843, 0.5675, 0.6845, 0.5471, 0.245, 0.5531, 0.2449, 0.9006, 0.316, 0.906, 0.3162, 0.881, 0.7557, 0.8756, 0.7555, 0.7432, 0.3157, 0.7497, 0.3157, 0.7497, 0.7555, 0.7432, 0.7555, 0.5788, 0.6841, 0.5734, 0.6843, 0.5531, 0.2449, 0.5585, 0.2447, 0.8947, 0.3159, 0.9006, 0.316, 0.8756, 0.7555, 0.8696, 0.7554, 0.7369, 0.3158, 0.7432, 0.3157, 0.7432, 0.7555, 0.7368, 0.7556, 0.5833, 0.684, 0.5788, 0.6841, 0.5585, 0.2447, 0.5631, 0.2445, 0.8884, 0.3157, 0.8947, 0.3159, 0.8696, 0.7554, 0.8632, 0.7552, 0.731, 0.3158, 0.7369, 0.3158, 0.7368, 0.7556, 0.7308, 0.7556, 0.7619, 0.3158, 0.7672, 0.3158, 0.7675, 0.7556, 0.7621, 0.7556, 0.882, 0.3156, 0.8884, 0.3157, 0.8632, 0.7552, 0.8567, 0.7551, 0.7257, 0.3158, 0.731, 0.3158, 0.7308, 0.7556, 0.7254, 0.7556, 0.8757, 0.3154, 0.882, 0.3156, 0.8567, 0.7551, 0.8503, 0.7549, 0.6872, 0.3159, 0.6917, 0.316, 0.6715, 0.7555, 0.6669, 0.7553, 0.8698, 0.3153, 0.8757, 0.3154, 0.8503, 0.7549, 0.8443, 0.7548, 0.6819, 0.3157, 0.6872, 0.3159, 0.6669, 0.7553, 0.6615, 0.7551, 0.8644, 0.3152, 0.8698, 0.3153, 0.8443, 0.7548, 0.8389, 0.7547, 0.6759, 0.3155, 0.6819, 0.3157, 0.6615, 0.7551, 0.6555, 0.755, 0.5638, 0.2176, 0.5532, 0.2179, 0.5547, 0.1729, 0.5675, 0.1726, 0.6303, 0.7546, 0.6363, 0.7546, 0.6277, 0.7814, 0.6171, 0.7813, 0.5407, 0.2452, 0.5342, 0.2453, 0.5305, 0.2184, 0.542, 0.2182, 0.6249, 0.7545, 0.6303, 0.7546, 0.6171, 0.7813, 0.6076, 0.7813, 0.7561, 0.7556, 0.7621, 0.7556, 0.774, 0.7828, 0.7634, 0.7828, 0.5471, 0.245, 0.5407, 0.2452, 0.542, 0.2182, 0.5532, 0.2179, 0.881, 0.7557, 0.8856, 0.7558, 0.9036, 0.7836, 0.8955, 0.7833, 0.7497, 0.7555, 0.7561, 0.7556, 0.7634, 0.7828, 0.7522, 0.7828, 0.5531, 0.2449, 0.5471, 0.245, 0.5532, 0.2179, 0.5638, 0.2176, 0.8756, 0.7555, 0.881, 0.7557, 0.8955, 0.7833, 0.886, 0.783, 0.7432, 0.7555, 0.7497, 0.7555, 0.7522, 0.7828, 0.7407, 0.7828, 0.5585, 0.2447, 0.5531, 0.2449, 0.5638, 0.2176, 0.5733, 0.2173, 0.8696, 0.7554, 0.8756, 0.7555, 0.886, 0.783, 0.8754, 0.7828, 0.7368, 0.7556, 0.7432, 0.7555, 0.7407, 0.7828, 0.7295, 0.7828, 0.7675, 0.7556, 0.7721, 0.7556, 0.7917, 0.7829, 0.7836, 0.7829, 0.8632, 0.7552, 0.8696, 0.7554, 0.8754, 0.7828, 0.8641, 0.7825, 0.7308, 0.7556, 0.7368, 0.7556, 0.7295, 0.7828, 0.7189, 0.7828, 0.7621, 0.7556, 0.7675, 0.7556, 0.7836, 0.7829, 0.774, 0.7828, 0.8567, 0.7551, 0.8632, 0.7552, 0.8641, 0.7825, 0.8527, 0.7822, 0.7254, 0.7556, 0.7308, 0.7556, 0.7189, 0.7828, 0.7093, 0.7829, 0.8503, 0.7549, 0.8567, 0.7551, 0.8527, 0.7822, 0.8414, 0.782, 0.7208, 0.7556, 0.7254, 0.7556, 0.7093, 0.7829, 0.7012, 0.7829, 0.8443, 0.7548, 0.8503, 0.7549, 0.8414, 0.782, 0.8308, 0.7818, 0.6615, 0.7551, 0.6669, 0.7553, 0.6817, 0.7827, 0.6722, 0.7824, 0.8389, 0.7547, 0.8443, 0.7548, 0.8308, 0.7818, 0.8213, 0.7816, 0.6555, 0.755, 0.6615, 0.7551, 0.6722, 0.7824, 0.6616, 0.7821, 0.8343, 0.7547, 0.8389, 0.7547, 0.8213, 0.7816, 0.8132, 0.7815, 0.6492, 0.7548, 0.6555, 0.755, 0.6616, 0.7821, 0.6504, 0.7818, 0.5219, 0.2454, 0.5165, 0.2455, 0.4991, 0.2187, 0.5087, 0.2187, 0.6427, 0.7547, 0.6492, 0.7548, 0.6504, 0.7818, 0.6389, 0.7816, 0.5279, 0.2454, 0.5219, 0.2454, 0.5087, 0.2187, 0.5193, 0.2186, 0.6363, 0.7546, 0.6427, 0.7547, 0.6389, 0.7816, 0.6277, 0.7814, 0.7131, 0.8279, 0.7259, 0.8278, 0.7261, 0.9357, 0.7134, 0.9358, 0.886, 0.783, 0.8955, 0.7833, 0.9007, 0.8286, 0.8892, 0.8282, 0.7407, 0.7828, 0.7522, 0.7828, 0.7534, 0.8278, 0.7395, 0.8278, 0.5733, 0.2173, 0.5638, 0.2176, 0.5675, 0.1726, 0.579, 0.1722, 0.8754, 0.7828, 0.886, 0.783, 0.8892, 0.8282, 0.8763, 0.8279, 0.7295, 0.7828, 0.7407, 0.7828, 0.7395, 0.8278, 0.7259, 0.8278, 0.7836, 0.7829, 0.7917, 0.7829, 0.8011, 0.828, 0.7913, 0.828, 0.8641, 0.7825, 0.8754, 0.7828, 0.8763, 0.8279, 0.8628, 0.8275, 0.7189, 0.7828, 0.7295, 0.7828, 0.7259, 0.8278, 0.7131, 0.8279, 0.774, 0.7828, 0.7836, 0.7829, 0.7913, 0.828, 0.7798, 0.8279, 0.8527, 0.7822, 0.8641, 0.7825, 0.8628, 0.8275, 0.8489, 0.8272, 0.7093, 0.7829, 0.7189, 0.7828, 0.7131, 0.8279, 0.7015, 0.828, 0.8414, 0.782, 0.8527, 0.7822, 0.8489, 0.8272, 0.8353, 0.8269, 0.7012, 0.7829, 0.7093, 0.7829, 0.7015, 0.828, 0.6917, 0.828, 0.8308, 0.7818, 0.8414, 0.782, 0.8353, 0.8269, 0.8225, 0.8267, 0.6722, 0.7824, 0.6817, 0.7827, 0.6874, 0.8278, 0.6759, 0.8274, 0.8213, 0.7816, 0.8308, 0.7818, 0.8225, 0.8267, 0.8109, 0.8265, 0.6616, 0.7821, 0.6722, 0.7824, 0.6759, 0.8274, 0.6631, 0.8271, 0.8132, 0.7815, 0.8213, 0.7816, 0.8109, 0.8265, 0.8011, 0.8263, 0.6504, 0.7818, 0.6616, 0.7821, 0.6631, 0.8271, 0.6495, 0.8268, 0.5087, 0.2187, 0.4991, 0.2187, 0.4893, 0.1739, 0.5008, 0.1739, 0.6389, 0.7816, 0.6504, 0.7818, 0.6495, 0.8268, 0.6356, 0.8265, 0.5193, 0.2186, 0.5087, 0.2187, 0.5008, 0.1739, 0.5136, 0.1737, 0.6277, 0.7814, 0.6389, 0.7816, 0.6356, 0.8265, 0.622, 0.8263, 0.5305, 0.2184, 0.5193, 0.2186, 0.5136, 0.1737, 0.5272, 0.1735, 0.6171, 0.7813, 0.6277, 0.7814, 0.622, 0.8263, 0.6092, 0.8261, 0.542, 0.2182, 0.5305, 0.2184, 0.5272, 0.1735, 0.5411, 0.1732, 0.6076, 0.7813, 0.6171, 0.7813, 0.6092, 0.8261, 0.5977, 0.8261, 0.7634, 0.7828, 0.774, 0.7828, 0.7798, 0.8279, 0.767, 0.8278, 0.5532, 0.2179, 0.542, 0.2182, 0.5411, 0.1732, 0.5547, 0.1729, 0.8955, 0.7833, 0.9036, 0.7836, 0.9105, 0.8289, 0.9007, 0.8286, 0.7522, 0.7828, 0.7634, 0.7828, 0.767, 0.8278, 0.7534, 0.8278, 0.6706, 0.9352, 0.682, 0.9356, 0.6709, 0.9754, 0.6619, 0.9751, 0.7798, 0.8279, 0.7913, 0.828, 0.7909, 0.9358, 0.7795, 0.9358, 0.8489, 0.8272, 0.8628, 0.8275, 0.8565, 0.9354, 0.8428, 0.935, 0.7015, 0.828, 0.7131, 0.8279, 0.7134, 0.9358, 0.7019, 0.9358, 0.8353, 0.8269, 0.8489, 0.8272, 0.8428, 0.935, 0.8293, 0.9347, 0.6917, 0.828, 0.7015, 0.828, 0.7019, 0.9358, 0.6922, 0.9359, 0.8225, 0.8267, 0.8353, 0.8269, 0.8293, 0.9347, 0.8166, 0.9345, 0.6759, 0.8274, 0.6874, 0.8278, 0.682, 0.9356, 0.6706, 0.9352, 0.8109, 0.8265, 0.8225, 0.8267, 0.8166, 0.9345, 0.8051, 0.9343, 0.6631, 0.8271, 0.6759, 0.8274, 0.6706, 0.9352, 0.6579, 0.9349, 0.4893, 0.1739, 0.4794, 0.1739, 0.4749, 0.06612, 0.4846, 0.06611, 0.6495, 0.8268, 0.6631, 0.8271, 0.6579, 0.9349, 0.6444, 0.9346, 0.5008, 0.1739, 0.4893, 0.1739, 0.4846, 0.06611, 0.496, 0.06604, 0.6356, 0.8265, 0.6495, 0.8268, 0.6444, 0.9346, 0.6307, 0.9343, 0.5136, 0.1737, 0.5008, 0.1739, 0.496, 0.06604, 0.5088, 0.0659, 0.622, 0.8263, 0.6356, 0.8265, 0.6307, 0.9343, 0.6172, 0.9341, 0.5272, 0.1735, 0.5136, 0.1737, 0.5088, 0.0659, 0.5222, 0.06569, 0.6092, 0.8261, 0.622, 0.8263, 0.6172, 0.9341, 0.6045, 0.934, 0.5411, 0.1732, 0.5272, 0.1735, 0.5222, 0.06569, 0.536, 0.06543, 0.5977, 0.8261, 0.6092, 0.8261, 0.6045, 0.934, 0.593, 0.9339, 0.767, 0.8278, 0.7798, 0.8279, 0.7795, 0.9358, 0.7668, 0.9357, 0.5547, 0.1729, 0.5411, 0.1732, 0.536, 0.06543, 0.5495, 0.06512, 0.9007, 0.8286, 0.9105, 0.8289, 0.9038, 0.9367, 0.8941, 0.9364, 0.7534, 0.8278, 0.767, 0.8278, 0.7668, 0.9357, 0.7533, 0.9357, 0.5675, 0.1726, 0.5547, 0.1729, 0.5495, 0.06512, 0.5622, 0.06479, 0.8892, 0.8282, 0.9007, 0.8286, 0.8941, 0.9364, 0.8827, 0.936, 0.7395, 0.8278, 0.7534, 0.8278, 0.7533, 0.9357, 0.7396, 0.9357, 0.579, 0.1722, 0.5675, 0.1726, 0.5622, 0.06479, 0.5736, 0.06443, 0.8763, 0.8279, 0.8892, 0.8282, 0.8827, 0.936, 0.87, 0.9357, 0.7259, 0.8278, 0.7395, 0.8278, 0.7396, 0.9357, 0.7261, 0.9357, 0.7913, 0.828, 0.8011, 0.828, 0.8007, 0.9359, 0.7909, 0.9358, 0.8628, 0.8275, 0.8763, 0.8279, 0.87, 0.9357, 0.8565, 0.9354, 0.6302, 0.9744, 0.6411, 0.9746, 0.639, 0.9897, 0.6309, 0.9896, 0.8051, 0.9343, 0.8166, 0.9345, 0.8212, 0.9746, 0.8121, 0.9744, 0.6579, 0.9349, 0.6706, 0.9352, 0.6619, 0.9751, 0.6518, 0.9749, 0.4846, 0.06611, 0.4749, 0.06612, 0.4843, 0.02593, 0.492, 0.02593, 0.6444, 0.9346, 0.6579, 0.9349, 0.6518, 0.9749, 0.6411, 0.9746, 0.496, 0.06604, 0.4846, 0.06611, 0.492, 0.02593, 0.501, 0.02587, 0.6307, 0.9343, 0.6444, 0.9346, 0.6411, 0.9746, 0.6302, 0.9744, 0.5088, 0.0659, 0.496, 0.06604, 0.501, 0.02587, 0.5111, 0.02575, 0.6172, 0.9341, 0.6307, 0.9343, 0.6302, 0.9744, 0.6195, 0.9742, 0.5222, 0.06569, 0.5088, 0.0659, 0.5111, 0.02575, 0.5218, 0.02559, 0.6045, 0.934, 0.6172, 0.9341, 0.6195, 0.9742, 0.6095, 0.9741, 0.536, 0.06543, 0.5222, 0.06569, 0.5218, 0.02559, 0.5327, 0.02539, 0.593, 0.9339, 0.6045, 0.934, 0.6095, 0.9741, 0.6004, 0.9741, 0.7668, 0.9357, 0.7795, 0.9358, 0.7726, 0.9757, 0.7626, 0.9757, 0.5495, 0.06512, 0.536, 0.06543, 0.5327, 0.02539, 0.5434, 0.02514, 0.5833, 0.9339, 0.593, 0.9339, 0.6004, 0.9741, 0.5927, 0.9741, 0.7533, 0.9357, 0.7668, 0.9357, 0.7626, 0.9757, 0.7519, 0.9757, 0.5622, 0.06479, 0.5495, 0.06512, 0.5434, 0.02514, 0.5534, 0.02488, 0.8827, 0.936, 0.8941, 0.9364, 0.8826, 0.9761, 0.8735, 0.9758, 0.7396, 0.9357, 0.7533, 0.9357, 0.7519, 0.9757, 0.741, 0.9757, 0.5736, 0.06443, 0.5622, 0.06479, 0.5534, 0.02488, 0.5625, 0.02459, 0.87, 0.9357, 0.8827, 0.936, 0.8735, 0.9758, 0.8635, 0.9755, 0.7261, 0.9357, 0.7396, 0.9357, 0.741, 0.9757, 0.7303, 0.9757, 0.5833, 0.06406, 0.5736, 0.06443, 0.5625, 0.02459, 0.5702, 0.0243, 0.8565, 0.9354, 0.87, 0.9357, 0.8635, 0.9755, 0.8528, 0.9753, 0.7134, 0.9358, 0.7261, 0.9357, 0.7303, 0.9757, 0.7202, 0.9757, 0.7795, 0.9358, 0.7909, 0.9358, 0.7817, 0.9758, 0.7726, 0.9757, 0.8428, 0.935, 0.8565, 0.9354, 0.8528, 0.9753, 0.8419, 0.975, 0.7019, 0.9358, 0.7134, 0.9358, 0.7202, 0.9757, 0.7112, 0.9758, 0.8293, 0.9347, 0.8428, 0.935, 0.8419, 0.975, 0.8312, 0.9748, 0.682, 0.9356, 0.6917, 0.9359, 0.6786, 0.9757, 0.6709, 0.9754, 0.8166, 0.9345, 0.8293, 0.9347, 0.8312, 0.9748, 0.8212, 0.9746, 0.9911, 0.07559, 0.9926, 0.08064, 0.9766, 0.08165, 0.9756, 0.07857, 0.5111, 0.02575, 0.501, 0.02587, 0.5071, 0.01064, 0.5146, 0.01055, 0.6195, 0.9742, 0.6302, 0.9744, 0.6309, 0.9896, 0.623, 0.9894, 0.5218, 0.02559, 0.5111, 0.02575, 0.5146, 0.01055, 0.5225, 0.01043, 0.6095, 0.9741, 0.6195, 0.9742, 0.623, 0.9894, 0.6155, 0.9894, 0.5327, 0.02539, 0.5218, 0.02559, 0.5225, 0.01043, 0.5306, 0.01028, 0.6004, 0.9741, 0.6095, 0.9741, 0.6155, 0.9894, 0.6088, 0.9893, 0.7626, 0.9757, 0.7726, 0.9757, 0.7659, 0.9907, 0.7584, 0.9907, 0.5434, 0.02514, 0.5327, 0.02539, 0.5306, 0.01028, 0.5385, 0.0101, 0.5927, 0.9741, 0.6004, 0.9741, 0.6088, 0.9893, 0.6031, 0.9893, 0.7519, 0.9757, 0.7626, 0.9757, 0.7584, 0.9907, 0.7505, 0.9907, 0.5534, 0.02488, 0.5434, 0.02514, 0.5385, 0.0101, 0.546, 0.0099, 0.8735, 0.9758, 0.8826, 0.9761, 0.8726, 0.9908, 0.8659, 0.9906, 0.741, 0.9757, 0.7519, 0.9757, 0.7505, 0.9907, 0.7424, 0.9907, 0.5625, 0.02459, 0.5534, 0.02488, 0.546, 0.0099, 0.5527, 0.00969, 0.8635, 0.9755, 0.8735, 0.9758, 0.8659, 0.9906, 0.8585, 0.9904, 0.7303, 0.9757, 0.741, 0.9757, 0.7424, 0.9907, 0.7345, 0.9907, 0.5702, 0.0243, 0.5625, 0.02459, 0.5527, 0.00969, 0.5584, 0.009475, 0.8528, 0.9753, 0.8635, 0.9755, 0.8585, 0.9904, 0.8505, 0.9902, 0.7202, 0.9757, 0.7303, 0.9757, 0.7345, 0.9907, 0.727, 0.9907, 0.7726, 0.9757, 0.7817, 0.9758, 0.7726, 0.9907, 0.7659, 0.9907, 0.8419, 0.975, 0.8528, 0.9753, 0.8505, 0.9902, 0.8424, 0.99, 0.7112, 0.9758, 0.7202, 0.9757, 0.727, 0.9907, 0.7202, 0.9907, 0.8312, 0.9748, 0.8419, 0.975, 0.8424, 0.99, 0.8345, 0.9899, 0.6709, 0.9754, 0.6786, 0.9757, 0.6668, 0.9905, 0.6611, 0.9903, 0.8212, 0.9746, 0.8312, 0.9748, 0.8345, 0.9899, 0.827, 0.9897, 0.6619, 0.9751, 0.6709, 0.9754, 0.6611, 0.9903, 0.6544, 0.9901, 0.8121, 0.9744, 0.8212, 0.9746, 0.827, 0.9897, 0.8203, 0.9896, 0.6518, 0.9749, 0.6619, 0.9751, 0.6544, 0.9901, 0.6469, 0.9899, 0.492, 0.02593, 0.4843, 0.02593, 0.4946, 0.01068, 0.5004, 0.01068, 0.6411, 0.9746, 0.6518, 0.9749, 0.6469, 0.9899, 0.639, 0.9897, 0.501, 0.02587, 0.492, 0.02593, 0.5004, 0.01068, 0.5071, 0.01064, 0.9675, 0.07083, 0.971, 0.07306, 0.9608, 0.07838, 0.9591, 0.07732, 0.9253, 0.1035, 0.9196, 0.09988, 0.9321, 0.09336, 0.9356, 0.09558, 0.9105, 0.08061, 0.9121, 0.07556, 0.9275, 0.07855, 0.9265, 0.08162, 0.988, 0.07083, 0.9911, 0.07559, 0.9756, 0.07857, 0.9737, 0.07567, 0.9321, 0.1064, 0.9253, 0.1035, 0.9356, 0.09558, 0.9397, 0.09733, 0.9105, 0.08577, 0.9105, 0.08061, 0.9265, 0.08162, 0.9265, 0.08477, 0.9835, 0.06654, 0.988, 0.07083, 0.9737, 0.07567, 0.971, 0.07306, 0.9395, 0.1084, 0.9321, 0.1064, 0.9397, 0.09733, 0.9442, 0.09853, 0.912, 0.09082, 0.9105, 0.08577, 0.9265, 0.08477, 0.9275, 0.08784, 0.9778, 0.06289, 0.9835, 0.06654, 0.971, 0.07306, 0.9675, 0.07083, 0.9475, 0.1094, 0.9395, 0.1084, 0.9442, 0.09853, 0.9491, 0.09914, 0.9151, 0.09559, 0.912, 0.09082, 0.9275, 0.08784, 0.9294, 0.09075, 0.971, 0.06002, 0.9778, 0.06289, 0.9675, 0.07083, 0.9634, 0.06909, 0.9556, 0.1094, 0.9475, 0.1094, 0.9491, 0.09914, 0.954, 0.09915, 0.9196, 0.09988, 0.9151, 0.09559, 0.9294, 0.09075, 0.9321, 0.09336, 0.9636, 0.05805, 0.971, 0.06002, 0.9634, 0.06909, 0.9589, 0.06789, 0.9635, 0.1084, 0.9556, 0.1094, 0.954, 0.09915, 0.9588, 0.09853, 0.9556, 0.05704, 0.9636, 0.05805, 0.9589, 0.06789, 0.954, 0.06727, 0.971, 0.1064, 0.9635, 0.1084, 0.9588, 0.09853, 0.9634, 0.09734, 0.9475, 0.05704, 0.9556, 0.05704, 0.954, 0.06727, 0.9491, 0.06727, 0.9777, 0.1035, 0.971, 0.1064, 0.9634, 0.09734, 0.9675, 0.09559, 0.9396, 0.05804, 0.9475, 0.05704, 0.9491, 0.06727, 0.9443, 0.06788, 0.9834, 0.0999, 0.9777, 0.1035, 0.9675, 0.09559, 0.971, 0.09338, 0.9321, 0.06, 0.9396, 0.05804, 0.9443, 0.06788, 0.9397, 0.06908, 0.9879, 0.09562, 0.9834, 0.0999, 0.971, 0.09338, 0.9737, 0.09076, 0.9254, 0.06287, 0.9321, 0.06, 0.9397, 0.06908, 0.9356, 0.07082, 0.6309, 0.9896, 0.639, 0.9897, 0.6369, 1.0, 0.632, 0.9999, 0.9197, 0.06651, 0.9254, 0.06287, 0.9356, 0.07082, 0.9321, 0.07304, 0.9926, 0.0858, 0.991, 0.09086, 0.9756, 0.08787, 0.9766, 0.08479, 0.9152, 0.07079, 0.9197, 0.06651, 0.9321, 0.07304, 0.9294, 0.07565, 0.9926, 0.08064, 0.9926, 0.0858, 0.9766, 0.08479, 0.9766, 0.08165, 0.5306, 0.01028, 0.5225, 0.01043, 0.5236, 9.346e-05, 0.5285, 0.0, 0.944, 0.08909, 0.9423, 0.08803, 0.941, 0.08679, 0.9401, 0.08541, 0.9397, 0.08395, 0.9397, 0.08245, 0.9401, 0.08099, 0.941, 0.07962, 0.9423, 0.07837, 0.944, 0.07732, 0.9459, 0.07649, 0.9481, 0.07592, 0.9504, 0.07563, 0.9527, 0.07563, 0.955, 0.07593, 0.9572, 0.0765, 0.9591, 0.07732, 0.9608, 0.07838, 0.9621, 0.07963, 0.963, 0.081, 0.9634, 0.08246, 0.9634, 0.08396, 0.963, 0.08542, 0.9621, 0.0868, 0.9608, 0.08804, 0.9591, 0.08909, 0.9572, 0.08992, 0.955, 0.09049, 0.9527, 0.09078, 0.9504, 0.09078, 0.9481, 0.09049, 0.9459, 0.08992, 0.9491, 0.09914, 0.9442, 0.09853, 0.9481, 0.09049, 0.9504, 0.09078, 0.9294, 0.09075, 0.9275, 0.08784, 0.9401, 0.08541, 0.941, 0.08679, 0.9634, 0.06909, 0.9675, 0.07083, 0.9591, 0.07732, 0.9572, 0.0765, 0.954, 0.09915, 0.9491, 0.09914, 0.9504, 0.09078, 0.9527, 0.09078, 0.9321, 0.09336, 0.9294, 0.09075, 0.941, 0.08679, 0.9423, 0.08803, 0.9589, 0.06789, 0.9634, 0.06909, 0.9572, 0.0765, 0.955, 0.07593, 0.9588, 0.09853, 0.954, 0.09915, 0.9527, 0.09078, 0.955, 0.09049, 0.954, 0.06727, 0.9589, 0.06789, 0.955, 0.07593, 0.9527, 0.07563, 0.9634, 0.09734, 0.9588, 0.09853, 0.955, 0.09049, 0.9572, 0.08992, 0.9491, 0.06727, 0.954, 0.06727, 0.9527, 0.07563, 0.9504, 0.07563, 0.9675, 0.09559, 0.9634, 0.09734, 0.9572, 0.08992, 0.9591, 0.08909, 0.9443, 0.06788, 0.9491, 0.06727, 0.9504, 0.07563, 0.9481, 0.07592, 0.971, 0.09338, 0.9675, 0.09559, 0.9591, 0.08909, 0.9608, 0.08804, 0.9397, 0.06908, 0.9443, 0.06788, 0.9481, 0.07592, 0.9459, 0.07649, 0.9737, 0.09076, 0.971, 0.09338, 0.9608, 0.08804, 0.9621, 0.0868, 0.9356, 0.07082, 0.9397, 0.06908, 0.9459, 0.07649, 0.944, 0.07732, 0.9756, 0.08787, 0.9737, 0.09076, 0.9621, 0.0868, 0.963, 0.08542, 0.9321, 0.07304, 0.9356, 0.07082, 0.944, 0.07732, 0.9423, 0.07837, 0.9766, 0.08479, 0.9756, 0.08787, 0.963, 0.08542, 0.9634, 0.08396, 0.9294, 0.07565, 0.9321, 0.07304, 0.9423, 0.07837, 0.941, 0.07962, 0.9766, 0.08165, 0.9766, 0.08479, 0.9634, 0.08396, 0.9634, 0.08246, 0.9275, 0.07855, 0.9294, 0.07565, 0.941, 0.07962, 0.9401, 0.08099, 0.9756, 0.07857, 0.9766, 0.08165, 0.9634, 0.08246, 0.963, 0.081, 0.9356, 0.09558, 0.9321, 0.09336, 0.9423, 0.08803, 0.944, 0.08909, 0.9265, 0.08162, 0.9275, 0.07855, 0.9401, 0.08099, 0.9397, 0.08245, 0.9737, 0.07567, 0.9756, 0.07857, 0.963, 0.081, 0.9621, 0.07963, 0.9397, 0.09733, 0.9356, 0.09558, 0.944, 0.08909, 0.9459, 0.08992, 0.9265, 0.08477, 0.9265, 0.08162, 0.9397, 0.08245, 0.9397, 0.08395, 0.971, 0.07306, 0.9737, 0.07567, 0.9621, 0.07963, 0.9608, 0.07838, 0.9442, 0.09853, 0.9397, 0.09733, 0.9459, 0.08992, 0.9481, 0.09049, 0.9275, 0.08784, 0.9265, 0.08477, 0.9397, 0.08395, 0.9401, 0.08541])
me_cylinder_002.use_remesh_fix_poles = True
me_cylinder_002.use_remesh_preserve_attributes = False
me_cylinder_002.use_mirror_vertex_groups = False
me_cylinder_002.update()

# ---- objects
ob_cylinder_002 = bpy.data.objects.new('Cylinder.002', me_cylinder_002)

# ---- transforms, parenting, visibility, modifiers, constraints
ob_cylinder_002.location = (0.0, 0.0, 0.0)
ob_cylinder_002.scale = (-1.656, -1.656, -1.656)
ob_cylinder_002.lineart.crease_threshold = 0.0

# ---- collection membership
col_collection.objects.link(ob_cylinder_002)

# ---- scene / render settings (as saved in the file)
scene.frame_start = 1; scene.frame_end = 250; scene.frame_set(1)
scene.render.engine = 'BLENDER_EEVEE_NEXT'
scene.cycles.use_denoising = False
scene.cycles.samples = 128
scene.cycles.sampling_pattern = 'TABULATED_SOBOL'
scene.cycles.use_adaptive_sampling = False
scene.cycles.use_light_tree = False
scene.view_settings.view_transform = 'Filmic'
bpy.context.view_layer.update()

# ---- added for rendering (the .blend has no active camera and no usable light): camera, sun
cam_auto = bpy.data.cameras.new('AutoCamera')
cam_auto.lens = 50.0
cam_auto.sensor_width = 36.0
cam_auto.clip_end = 1000.0
ob_auto_camera = bpy.data.objects.new('AutoCamera', cam_auto)
scene.collection.objects.link(ob_auto_camera)
ob_auto_camera.location = (0.59867, -0.718404, 0.330422)
ob_auto_camera.rotation_euler = (1.09748, -7.21219e-08, 0.694738)
scene.camera = ob_auto_camera
light_auto_sun = bpy.data.lights.new('AutoSun', 'SUN')
light_auto_sun.energy = 3.0
light_auto_sun.angle = 0.0523599
ob_auto_sun = bpy.data.objects.new('AutoSun', light_auto_sun)
scene.collection.objects.link(ob_auto_sun)
ob_auto_sun.rotation_euler = (0.872665, 0.174533, 0.523599)
bpy.context.view_layer.update()

